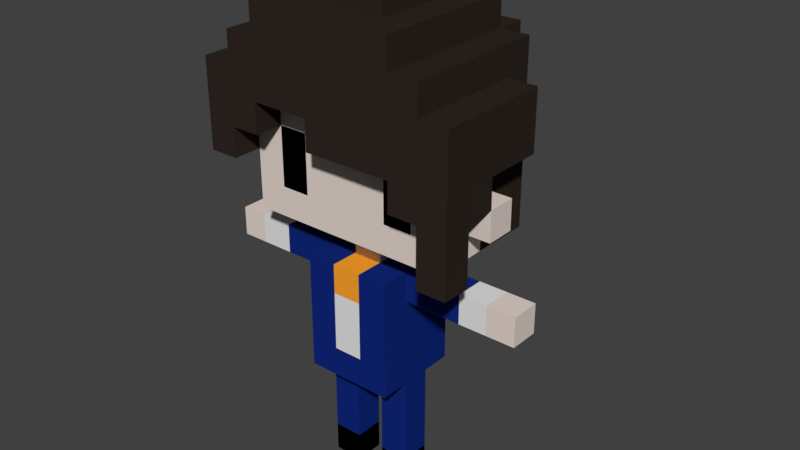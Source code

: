 # Source: MatVoxelIdle.blend  (saved by Blender 2.78.0; exported with 4.5.12 LTS)
import bpy
from mathutils import Matrix  # noqa: F401  (used for matrix-valued properties, if any)

bpy.ops.wm.read_factory_settings(use_empty=True)
scene = bpy.context.scene
scene.name = 'Scene'

# ---- collections
col_collection_1 = bpy.data.collections.new('Collection 1'); scene.collection.children.link(col_collection_1)

# ---- materials (node trees are filled in below, after node groups)
mat_body = bpy.data.materials.new('Body')
mat_body.alpha_threshold = 0.0
mat_body.use_transparent_shadow = False
mat_body.diffuse_color = (0.8, 0.6919, 0.6283, 1.0)
mat_body.roughness = 0.5
mat_top = bpy.data.materials.new('Top')
mat_top.alpha_threshold = 0.0
mat_top.use_transparent_shadow = False
mat_top.diffuse_color = (0.005856, 0.02203, 0.2019, 1.0)
mat_top.roughness = 0.5
mat_shirt = bpy.data.materials.new('Shirt')
mat_shirt.alpha_threshold = 0.0
mat_shirt.use_transparent_shadow = False
mat_shirt.roughness = 0.5
mat_hair = bpy.data.materials.new('Hair')
mat_hair.alpha_threshold = 0.0
mat_hair.use_transparent_shadow = False
mat_hair.diffuse_color = (0.0291, 0.02074, 0.01641, 1.0)
mat_hair.roughness = 0.5
mat_mat = bpy.data.materials.new('Mat')
mat_mat.alpha_threshold = 0.0
mat_mat.use_transparent_shadow = False
mat_mat.diffuse_color = (1.0, 0.3787, 0.02592, 1.0)
mat_mat.roughness = 0.5
mat_shoe = bpy.data.materials.new('Shoe')
mat_shoe.alpha_threshold = 0.0
mat_shoe.use_transparent_shadow = False
mat_shoe.diffuse_color = (0.0, 0.0, 0.0, 1.0)
mat_shoe.roughness = 0.5

# ---- material node trees

# ---- world
world_world = bpy.data.worlds.new('World'); scene.world = world_world
world_world.color = (0.05088, 0.05088, 0.05088)
world_world.use_sun_shadow = False
world_world.sun_shadow_jitter_overblur = 0.0
world_world.cycles.sampling_method = 'MANUAL'

# ---- meshes
me_cube_001 = bpy.data.meshes.new('Cube.001')
me_cube_001.from_pydata([(-3.0, -1.0, 1.192e-07), (-3.0, -1.0, 2.0), (-3.0, 1.0, 1.192e-07), (-3.0, 1.0, 2.0), (-1.0, -1.0, 1.192e-07), (-1.0, -1.0, 2.0), (-1.0, 1.0, 1.192e-07), (-1.0, 1.0, 2.0), (1.0, -1.0, 2.384e-07), (1.0, -1.0, 2.0), (1.0, 1.0, 2.384e-07), (1.0, 1.0, 2.0), (3.0, -1.0, 2.384e-07), (3.0, -1.0, 2.0), (3.0, 1.0, 2.384e-07), (3.0, 1.0, 2.0), (-3.0, -1.0, 4.0), (-3.0, 1.0, 4.0), (-1.0, -1.0, 4.0), (-1.0, 1.0, 4.0), (1.0, -1.0, 4.0), (1.0, 1.0, 4.0), (3.0, -1.0, 4.0), (3.0, 1.0, 4.0), (-3.0, 1.0, 6.0), (-1.0, -1.0, 6.0), (-1.0, 1.0, 6.0), (1.0, -1.0, 6.0), (1.0, 1.0, 6.0), (3.0, -1.0, 6.0), (-3.0, -1.0, 8.0), (-3.0, 1.0, 8.0), (-1.0, -1.0, 8.0), (-1.0, 1.0, 8.0), (1.0, -1.0, 8.0), (1.0, 1.0, 8.0), (3.0, -1.0, 8.0), (3.0, 1.0, 8.0), (-3.0, -3.0, 8.0), (-3.0, 3.0, 8.0), (-1.0, -3.0, 8.0), (-1.0, 3.0, 8.0), (1.0, -3.0, 8.0), (1.0, 3.0, 8.0), (3.0, -3.0, 8.0), (3.0, 3.0, 8.0), (-3.0, -1.0, 10.0), (-3.0, 1.0, 10.0), (3.0, -1.0, 10.0), (3.0, 1.0, 10.0), (-3.0, -3.0, 10.0), (-3.0, 3.0, 10.0), (-1.0, -3.0, 10.0), (-1.0, 3.0, 10.0), (1.0, -3.0, 10.0), (1.0, 3.0, 10.0), (3.0, -3.0, 10.0), (3.0, 3.0, 10.0), (-3.0, -1.0, 12.0), (-3.0, 1.0, 12.0), (3.0, -1.0, 12.0), (3.0, 1.0, 12.0), (-3.0, -3.0, 12.0), (-3.0, 3.0, 12.0), (-1.0, -3.0, 12.0), (-1.0, 3.0, 12.0), (1.0, -3.0, 12.0), (1.0, 3.0, 12.0), (3.0, -3.0, 12.0), (3.0, 3.0, 12.0), (-3.0, -1.0, 14.0), (-3.0, 1.0, 14.0), (3.0, -1.0, 14.0), (3.0, 1.0, 14.0), (-3.0, -3.0, 14.0), (-3.0, 3.0, 14.0), (-1.0, -3.0, 14.0), (-1.0, 3.0, 14.0), (1.0, -3.0, 14.0), (1.0, 3.0, 14.0), (3.0, -3.0, 14.0), (3.0, 3.0, 14.0), (-3.0, 1.0, 16.0), (3.0, 1.0, 16.0), (-3.0, -3.0, 16.0), (-1.0, -3.0, 16.0), (1.0, -3.0, 16.0), (1.0, 3.0, 16.0), (3.0, 3.0, 16.0), (-3.0, -1.0, 16.0), (3.0, -1.0, 16.0), (-3.0, 3.0, 16.0), (-1.0, 3.0, 16.0), (3.0, -3.0, 16.0), (-0.99, -1.0, 16.0), (-0.995, 0.995, 16.0), (0.995, -0.995, 16.0), (0.99, 1.0, 16.0), (-4.98, 1.0, 14.0), (-4.98, -1.0, 14.0), (4.98, -1.0, 14.0), (4.98, 1.0, 14.0), (4.98, 1.0, 16.0), (-4.98, -1.0, 16.0), (-4.98, 1.0, 16.0), (4.98, -1.0, 16.0), (-6.812, 1.0, 14.0), (-6.812, -1.0, 14.0), (6.972, -1.0, 14.0), (6.972, 1.0, 14.0), (-6.812, -1.0, 16.0), (6.972, 1.0, 16.0), (-6.812, 1.0, 16.0), (6.972, -1.0, 16.0), (-9.064, 1.0, 14.0), (-9.064, -1.0, 14.0), (8.903, -1.0, 14.0), (8.903, 1.0, 14.0), (-9.064, -1.0, 16.0), (-9.064, 1.0, 16.0), (8.903, -1.0, 16.0), (8.903, 1.0, 16.0), (-10.88, 1.0, 14.0), (-10.88, -1.0, 14.0), (10.88, -1.0, 14.0), (10.88, 1.0, 14.0), (-10.88, 1.0, 16.0), (10.88, -1.0, 16.0), (-10.88, -1.0, 16.0), (10.88, 1.0, 16.0), (-3.0, -1.0, 6.0), (3.0, 1.0, 6.0), (3.0, 3.0, 4.0), (-0.99, -1.0, 18.01), (-0.995, 0.995, 18.01), (0.995, -0.995, 18.01), (0.99, 1.0, 18.01), (-0.99, -3.0, 18.01), (-0.995, 2.985, 18.01), (0.995, -2.985, 18.01), (0.99, 3.0, 18.01), (-2.97, -1.0, 18.01), (-2.985, 0.995, 18.01), (2.985, -0.995, 18.01), (2.97, 1.0, 18.01), (-2.97, -3.0, 18.01), (-2.985, 2.985, 18.01), (2.985, -2.985, 18.01), (2.97, 3.0, 18.01), (-4.93, -1.0, 18.01), (-4.955, 0.995, 18.01), (4.955, -0.995, 18.01), (4.93, 1.0, 18.01), (-4.93, -3.0, 18.01), (-4.955, 2.985, 18.01), (4.955, -2.985, 18.01), (4.93, 3.0, 18.01), (-0.99, -3.0, 20.0), (-8.905, -4.969, 27.99), (0.995, -2.985, 20.0), (-8.908, -3.0, 27.99), (-2.97, -3.0, 20.0), (-8.908, -3.0, 26.03), (2.985, -2.985, 20.0), (-4.955, 0.995, 20.0), (-4.93, -3.0, 20.0), (4.955, -2.985, 20.0), (-0.99, -3.0, 22.02), (0.995, -2.985, 22.02), (-4.958, 4.985, 27.99), (-2.97, -3.0, 22.02), (2.985, -2.985, 22.02), (4.927, 5.0, 27.99), (-4.955, 0.995, 22.02), (-4.93, -3.0, 22.02), (4.955, -2.985, 22.02), (-0.99, -3.0, 24.0), (0.995, -2.985, 24.0), (-2.97, -3.0, 24.0), (2.985, -2.985, 24.0), (-4.93, -3.0, 24.0), (4.955, -2.985, 24.0), (-0.99, -3.0, 26.03), (-8.908, -3.0, 24.0), (-2.97, -3.0, 26.03), (-4.93, -3.0, 26.03), (-6.955, 0.97, 20.0), (-6.955, 0.97, 22.02), (0.987, 5.0, 18.01), (-0.998, 4.985, 18.01), (2.967, 5.0, 18.01), (-2.988, 4.985, 18.01), (-4.958, 4.985, 18.01), (4.927, 5.0, 18.01), (0.987, 5.0, 20.0), (-0.998, 4.985, 20.0), (2.967, 5.0, 20.0), (-2.988, 4.985, 20.0), (-4.958, 4.985, 20.0), (4.927, 5.0, 20.0), (-4.958, 4.985, 22.02), (4.927, 5.0, 22.02), (-4.958, 4.985, 24.0), (4.927, 5.0, 24.0), (-4.958, 4.985, 26.03), (4.927, 5.0, 26.03), (-8.905, -4.969, 24.0), (8.945, -2.985, 27.99), (8.948, -4.954, 27.99), (-6.901, -1.0, 18.01), (-6.936, 0.995, 18.01), (6.903, 1.0, 18.01), (6.938, -0.995, 18.01), (-6.901, -3.0, 18.01), (6.938, -2.985, 18.01), (6.903, 3.0, 18.01), (-6.936, 2.985, 18.01), (-6.901, -3.0, 27.99), (-6.901, -1.0, 27.99), (-6.936, 0.995, 27.99), (-6.901, -1.0, 20.0), (-6.936, 0.995, 20.0), (6.903, 1.0, 20.0), (6.938, -0.995, 20.0), (-6.901, -3.0, 20.0), (6.938, -2.985, 20.0), (6.903, 3.0, 20.0), (-6.936, 2.985, 20.0), (-6.94, 4.985, 27.99), (-6.936, 2.985, 27.99), (6.899, 5.0, 27.99), (6.903, 3.0, 27.99), (-6.901, -1.0, 22.02), (-6.936, 0.995, 22.02), (6.903, 1.0, 22.02), (6.938, -0.995, 22.02), (-6.901, -3.0, 22.02), (6.938, -2.985, 22.02), (6.903, 3.0, 22.02), (-6.936, 2.985, 22.02), (-6.94, 4.985, 24.0), (-6.936, 2.985, 24.0), (6.899, 5.0, 22.02), (6.899, 5.0, 20.0), (-6.94, 4.985, 22.02), (6.899, 5.0, 26.03), (-6.901, -1.0, 24.0), (-6.936, 0.995, 24.0), (6.938, -0.995, 24.0), (-6.901, -3.0, 24.0), (4.955, -4.96, 22.02), (6.903, 3.0, 24.0), (6.899, 5.0, 24.0), (-6.94, 4.985, 18.01), (-6.94, 4.985, 20.0), (6.899, 5.0, 18.01), (-6.94, 4.985, 26.03), (-6.936, 2.985, 26.03), (-8.936, 2.985, 27.99), (-8.936, 0.995, 27.99), (-8.901, -1.0, 26.0), (-8.901, -1.0, 27.99), (8.903, 1.0, 27.99), (6.938, -2.985, 27.99), (-8.925, -1.025, 20.0), (-8.957, 0.97, 20.0), (-8.925, -1.025, 22.02), (-8.957, 0.97, 22.02), (8.927, 1.0, 20.0), (8.959, -0.995, 20.0), (8.927, 1.0, 22.02), (8.959, -0.995, 22.02), (-4.93, -3.0, 29.97), (-4.93, -1.0, 29.97), (4.93, 1.0, 29.97), (4.955, -0.995, 29.97), (-4.955, 0.995, 29.97), (8.945, -2.985, 26.03), (8.948, -4.954, 26.03), (-0.99, -0.99, 34.03), (0.995, -0.9851, 34.03), (8.948, -4.954, 24.0), (8.945, -2.985, 24.0), (-0.995, 0.9851, 34.03), (0.99, 0.99, 34.03), (-4.958, 4.985, 29.97), (-4.955, 2.985, 29.97), (4.927, 5.0, 29.97), (4.93, 3.0, 29.97), (2.967, 5.0, 29.97), (0.987, 5.0, 29.97), (4.955, -2.985, 29.97), (-2.988, 4.985, 29.97), (-0.998, 4.985, 29.97), (2.97, 3.0, 34.03), (0.99, 3.0, 34.03), (-2.97, -3.0, 34.03), (-0.99, -3.0, 34.03), (-0.995, 2.985, 34.03), (-2.985, 2.985, 34.03), (0.995, -2.985, 34.03), (2.985, -2.985, 34.03), (4.924, 7.035, 27.99), (4.924, 7.035, 26.03), (-2.991, 7.02, 26.03), (-2.991, 7.02, 27.99), (-4.961, 7.02, 27.99), (-4.961, 7.02, 26.03), (2.964, 7.035, 27.99), (2.964, 7.035, 26.03), (0.9839, 7.035, 27.99), (-1.001, 7.02, 27.99), (0.9839, 7.035, 20.0), (-1.001, 7.02, 20.0), (2.964, 7.035, 20.0), (-2.991, 7.02, 20.0), (-4.961, 7.02, 20.0), (4.924, 7.035, 20.0), (0.9839, 7.035, 22.02), (-1.001, 7.02, 22.02), (2.964, 7.035, 22.02), (-2.991, 7.02, 22.02), (-4.961, 7.02, 22.02), (4.924, 7.035, 22.02), (2.964, 7.035, 24.0), (-2.991, 7.02, 24.0), (-4.961, 7.02, 24.0), (4.924, 7.035, 24.0), (-2.991, 7.02, 29.97), (2.964, 7.035, 29.97), (4.924, 7.035, 29.97), (0.9839, 7.035, 29.97), (-1.001, 7.02, 29.97), (-4.961, 7.02, 29.97), (-6.901, -3.0, 29.97), (-6.901, -1.0, 29.97), (6.904, 1.0, 29.97), (6.938, -0.995, 29.97), (-6.936, 0.995, 29.97), (-6.94, 4.985, 29.97), (-6.936, 2.985, 29.97), (6.899, 5.0, 29.97), (6.904, 3.0, 29.97), (6.938, -2.985, 29.97), (-4.93, -3.0, 31.99), (-4.93, -1.0, 31.99), (4.93, 1.0, 31.99), (4.955, -0.995, 31.99), (-4.955, 0.995, 31.99), (2.985, -2.985, 31.99), (0.995, -2.985, 31.99), (-2.985, 2.985, 31.99), (-0.995, 2.985, 31.99), (-0.99, -3.0, 31.99), (-2.97, -3.0, 31.99), (0.99, 3.0, 31.99), (2.97, 3.0, 31.99), (-4.958, 4.985, 31.99), (-4.955, 2.985, 31.99), (4.927, 5.0, 31.99), (4.93, 3.0, 31.99), (2.967, 5.0, 31.99), (0.987, 5.0, 31.99), (4.955, -2.985, 31.99), (-2.988, 4.985, 31.99), (-0.998, 4.985, 31.99), (2.97, 0.99, 31.99), (-2.97, -0.99, 31.99), (-2.985, 0.9851, 31.99), (2.985, -0.9851, 31.99), (2.97, 0.99, 34.03), (-2.97, -0.99, 34.03), (-2.985, 0.9851, 34.03), (2.985, -0.9851, 34.03), (2.988, -4.954, 27.99), (0.9976, -4.954, 27.99), (-0.9874, -4.969, 27.99), (-2.967, -4.969, 27.99), (0.9976, -4.954, 24.0), (-0.9874, -4.969, 24.0), (2.988, -4.954, 24.0), (4.958, -4.954, 26.03), (6.941, -4.954, 26.03), (-6.899, -4.969, 24.0), (-4.928, -4.969, 24.0), (0.9976, -4.954, 26.03), (-0.9874, -4.969, 26.03), (-2.967, -4.969, 26.03), (2.988, -4.954, 26.03), (-4.928, -4.969, 26.03), (4.958, -4.954, 24.0), (6.941, -4.954, 24.0), (-6.899, -4.969, 26.03), (-4.928, -4.969, 27.99), (4.958, -4.954, 27.99), (6.941, -4.954, 27.99), (-6.899, -4.969, 27.99), (-0.9874, -4.969, 29.97), (0.9976, -4.954, 29.97), (2.988, -4.954, 29.97), (4.958, -4.954, 29.97), (-4.928, -4.969, 29.97), (-2.967, -4.969, 29.97), (-0.9874, -4.969, 31.99), (-2.967, -4.969, 31.99), (0.9976, -4.954, 31.99), (2.988, -4.954, 31.99), (4.958, -4.954, 31.99), (-4.928, -4.969, 31.99), (6.941, -4.954, 29.97), (-6.898, -4.969, 29.97), (-8.905, -4.969, 26.03), (-8.905, -4.969, 22.0), (-8.908, -3.0, 22.0), (8.945, -2.985, 22.0), (8.948, -4.954, 22.0), (6.938, -2.985, 22.0), (6.941, -4.954, 22.0), (-6.899, -4.969, 22.0), (-6.901, -3.0, 22.0), (8.945, -2.985, 20.0), (8.948, -4.954, 20.0), (6.938, -2.985, 20.0), (6.941, -4.954, 20.0), (-8.936, 0.995, 26.0), (-8.936, 2.985, 26.03), (-8.936, 0.995, 24.0), (-8.901, -1.0, 24.0), (6.903, 1.0, 27.99), (6.938, -0.995, 27.99), (6.903, 1.0, 24.0), (-8.936, 2.985, 24.0), (8.903, 1.0, 26.0), (6.938, -0.995, 26.03), (6.903, 3.0, 26.03), (8.938, -0.995, 26.0), (8.903, 3.0, 27.99), (8.903, 3.0, 26.03), (8.903, 3.0, 24.0), (8.938, -0.995, 24.0), (8.903, 1.0, 24.0), (8.938, -0.995, 27.99), (8.948, -4.954, 18.03), (6.941, -4.954, 18.03), (8.945, -2.985, 20.0), (8.945, -2.985, 18.02), (-2.996, 9.046, 26.03), (-2.996, 9.046, 27.99), (2.959, 9.061, 27.99), (2.959, 9.061, 26.03), (0.9788, 9.061, 22.02), (-1.006, 9.046, 22.02), (2.959, 9.061, 22.02), (-2.996, 9.046, 22.02), (2.959, 9.061, 24.0), (-2.996, 9.046, 24.0), (0.9788, 9.061, 27.99), (-1.006, 9.046, 27.99), (-1.006, 9.046, 26.01), (-1.006, 9.046, 24.01), (0.9788, 9.061, 26.01), (0.9788, 9.061, 24.01)], [(420, 444)], [(0, 1, 3, 2), (2, 3, 7, 6), (6, 7, 5, 4), (4, 5, 1, 0), (2, 6, 4, 0), (8, 9, 11, 10), (10, 11, 15, 14), (14, 15, 13, 12), (12, 13, 9, 8), (10, 14, 12, 8), (7, 3, 17, 19), (11, 9, 20, 21), (9, 13, 22, 20), (5, 7, 19, 18), (15, 11, 21, 23), (3, 1, 16, 17), (1, 5, 18, 16), (13, 15, 23, 22), (23, 21, 28, 131), (16, 18, 25, 130), (19, 17, 24, 26), (22, 23, 131, 29), (21, 20, 27, 28), (18, 19, 26, 25), (20, 22, 29, 27), (27, 29, 36, 34), (131, 28, 35, 37), (26, 24, 31, 33), (29, 131, 37, 36), (28, 27, 34, 35), (25, 26, 33, 32), (33, 35, 34, 32), (32, 34, 42, 40), (34, 36, 44, 42), (35, 33, 41, 43), (37, 35, 43, 45), (30, 32, 40, 38), (33, 31, 39, 41), (43, 41, 53, 55), (37, 45, 57, 49), (38, 40, 52, 50), (44, 36, 48, 56), (40, 42, 54, 52), (36, 37, 49, 48), (30, 38, 50, 46), (45, 43, 55, 57), (31, 30, 46, 47), (39, 31, 47, 51), (42, 44, 56, 54), (41, 39, 51, 53), (52, 54, 66, 64), (57, 55, 67, 69), (51, 47, 59, 63), (48, 49, 61, 60), (56, 48, 60, 68), (54, 56, 68, 66), (53, 51, 63, 65), (49, 57, 69, 61), (55, 53, 65, 67), (50, 52, 64, 62), (46, 50, 62, 58), (47, 46, 58, 59), (59, 58, 70, 71), (64, 66, 78, 76), (69, 67, 79, 81), (63, 59, 71, 75), (60, 61, 73, 72), (68, 60, 72, 80), (66, 68, 80, 78), (65, 63, 75, 77), (61, 69, 81, 73), (67, 65, 77, 79), (62, 64, 76, 74), (58, 62, 74, 70), (70, 74, 84, 89), (71, 70, 99, 98), (76, 78, 86, 85), (81, 79, 87, 88), (75, 71, 82, 91), (90, 72, 100, 105), (80, 72, 90, 93), (78, 80, 93, 86), (77, 75, 91, 92), (73, 81, 88, 83), (79, 77, 92, 87), (74, 76, 85, 84), (90, 83, 97, 96), (82, 89, 94, 95), (91, 82, 95, 92), (85, 94, 89, 84), (87, 97, 83, 88), (93, 90, 96, 86), (85, 86, 96, 94), (92, 95, 97, 87), (89, 82, 104, 103), (82, 71, 98, 104), (73, 83, 102, 101), (72, 73, 101, 100), (83, 90, 105, 102), (70, 89, 103, 99), (100, 101, 109, 108), (103, 104, 112, 110), (104, 98, 106, 112), (162, 160, 261, 260), (102, 105, 113, 111), (105, 100, 108, 113), (162, 260, 427, 183), (98, 99, 107, 106), (101, 102, 111, 109), (99, 103, 110, 107), (113, 108, 116, 120), (111, 113, 120, 121), (106, 107, 115, 114), (109, 111, 121, 117), (107, 110, 118, 115), (108, 109, 117, 116), (110, 112, 119, 118), (112, 106, 114, 119), (259, 424, 260, 261), (258, 425, 424, 259), (121, 120, 127, 129), (114, 115, 123, 122), (117, 121, 129, 125), (115, 118, 128, 123), (116, 117, 125, 124), (118, 119, 126, 128), (119, 114, 122, 126), (431, 426, 424, 425), (426, 427, 260, 424), (120, 116, 124, 127), (124, 125, 129, 127), (122, 123, 128, 126), (130, 30, 31, 24), (95, 94, 133, 134), (94, 96, 135, 133), (96, 97, 136, 135), (97, 95, 134, 136), (133, 135, 139, 137), (136, 134, 138, 140), (136, 140, 148, 144), (135, 136, 144, 143), (133, 137, 145, 141), (138, 134, 142, 146), (134, 133, 141, 142), (139, 135, 143, 147), (146, 142, 150, 154), (147, 143, 151, 155), (143, 144, 152, 151), (144, 148, 156, 152), (141, 145, 153, 149), (142, 141, 149, 150), (137, 139, 159, 157), (145, 137, 157, 161), (153, 145, 161, 165), (139, 147, 163, 159), (148, 140, 188, 190), (147, 155, 166, 163), (161, 157, 167, 170), (204, 202, 240, 256), (174, 180, 249, 236), (159, 163, 171, 168), (163, 166, 175, 171), (164, 173, 233, 221), (173, 187, 267, 233), (192, 154, 216, 253), (165, 161, 170, 174), (169, 204, 256, 228), (157, 159, 168, 167), (203, 205, 245, 252), (146, 154, 192, 191), (186, 164, 221, 265), (165, 174, 236, 224), (167, 168, 177, 176), (395, 382, 278, 208), (344, 272, 401, 408), (170, 167, 176, 178), (198, 192, 253, 254), (263, 395, 208, 207), (168, 171, 179, 177), (171, 175, 181, 179), (187, 186, 265, 267), (138, 146, 191, 189), (166, 155, 214, 225), (156, 193, 255, 215), (174, 170, 178, 180), (154, 150, 210, 216), (193, 199, 243, 255), (156, 148, 190, 193), (180, 178, 184, 185), (152, 156, 215, 211), (353, 354, 404, 403), (199, 201, 242, 243), (155, 151, 212, 214), (178, 176, 182, 184), (153, 165, 224, 213), (140, 138, 189, 188), (263, 343, 409, 395), (354, 344, 408, 404), (250, 417, 391, 390), (249, 180, 384, 383), (149, 153, 213, 209), (272, 334, 410, 401), (182, 176, 379, 386), (151, 152, 211, 212), (175, 166, 225, 237), (205, 172, 230, 245), (173, 164, 186, 187), (202, 200, 244, 240), (200, 198, 254, 244), (150, 149, 209, 210), (201, 203, 252, 242), (188, 189, 195, 194), (193, 190, 196, 199), (189, 191, 197, 195), (191, 192, 198, 197), (190, 188, 194, 196), (195, 197, 315, 313), (198, 200, 322, 316), (205, 203, 327, 303), (196, 194, 312, 314), (204, 169, 306, 307), (200, 202, 326, 322), (287, 172, 302, 330), (194, 195, 313, 312), (172, 205, 303, 302), (169, 285, 333, 306), (203, 201, 323, 327), (202, 204, 307, 326), (289, 287, 330, 329), (181, 390, 380, 179), (201, 199, 317, 323), (349, 350, 405, 406), (177, 179, 380, 378), (199, 196, 314, 317), (285, 292, 328, 333), (197, 198, 316, 315), (184, 182, 386, 387), (334, 217, 396, 410), (214, 212, 223, 225), (211, 215, 226, 222), (239, 241, 240, 244), (216, 210, 221, 227), (210, 209, 220, 221), (212, 211, 222, 223), (209, 213, 224, 220), (227, 221, 233, 239), (226, 215, 255, 243), (251, 238, 242, 252), (221, 220, 264, 265), (241, 257, 256, 240), (234, 235, 271, 270), (220, 224, 236, 232), (225, 223, 235, 237), (222, 226, 238, 234), (232, 236, 249, 246), (271, 235, 248, 439), (234, 238, 251, 430), (239, 233, 247, 241), (238, 226, 243, 242), (227, 239, 244, 254), (233, 232, 246, 247), (235, 234, 430, 248), (434, 251, 252, 245), (246, 249, 183, 427), (216, 227, 254, 253), (277, 435, 441, 207), (217, 218, 261, 160), (282, 439, 435, 277), (437, 432, 440, 438), (258, 259, 219, 229), (434, 245, 230, 231), (257, 241, 431, 425), (247, 246, 427, 426), (256, 257, 229, 228), (229, 257, 425, 258), (265, 264, 266, 267), (220, 232, 266, 264), (232, 233, 267, 266), (269, 268, 270, 271), (222, 234, 270, 268), (223, 222, 268, 269), (235, 223, 269, 271), (294, 295, 284, 370), (298, 299, 372, 283), (363, 349, 406, 407), (274, 288, 360, 346), (291, 275, 347, 363), (185, 184, 387, 389), (291, 363, 407, 400), (287, 289, 361, 359), (343, 291, 400, 409), (288, 287, 359, 360), (292, 285, 357, 364), (180, 185, 389, 384), (276, 273, 345, 348), (285, 286, 358, 357), (293, 292, 364, 365), (275, 274, 346, 347), (289, 290, 362, 361), (286, 276, 348, 358), (273, 272, 344, 345), (303, 309, 308, 302), (304, 307, 306, 305), (313, 315, 321, 319), (315, 316, 322, 321), (317, 314, 320, 323), (312, 313, 319, 318), (314, 312, 318, 320), (321, 322, 326, 325), (323, 320, 324, 327), (327, 324, 309, 303), (325, 326, 307, 304), (302, 308, 329, 330), (305, 306, 333, 328), (311, 305, 328, 332), (308, 310, 331, 329), (286, 285, 339, 340), (288, 274, 336, 342), (274, 275, 337, 336), (287, 288, 342, 341), (276, 286, 340, 338), (275, 291, 343, 337), (273, 276, 338, 335), (272, 273, 335, 334), (206, 183, 413, 412), (263, 429, 337, 343), (172, 287, 341, 230), (231, 230, 341, 342), (428, 231, 342, 336), (429, 428, 336, 337), (380, 390, 381, 388), (218, 217, 334, 335), (228, 339, 285, 169), (229, 340, 339, 228), (229, 219, 338, 340), (219, 218, 335, 338), (352, 355, 362, 365), (355, 356, 361, 362), (356, 360, 359, 361), (358, 351, 364, 357), (351, 352, 365, 364), (369, 366, 370, 373), (367, 354, 296, 371), (350, 349, 301, 300), (366, 356, 294, 370), (356, 355, 295, 294), (349, 369, 373, 301), (348, 368, 351, 358), (344, 354, 367, 345), (345, 367, 368, 348), (351, 368, 372, 299), (354, 353, 297, 296), (355, 352, 298, 295), (360, 356, 366, 346), (347, 369, 349, 363), (347, 346, 366, 369), (295, 298, 283, 284), (300, 301, 373, 280), (296, 297, 279, 371), (297, 300, 280, 279), (279, 283, 372, 371), (283, 279, 280, 284), (284, 280, 373, 370), (353, 350, 300, 297), (368, 367, 371, 372), (352, 351, 299, 298), (381, 390, 391, 382), (394, 381, 382, 395), (387, 386, 376, 377), (384, 389, 392, 383), (379, 378, 385, 386), (378, 380, 388, 385), (386, 385, 375, 376), (389, 387, 377, 393), (389, 393, 396, 392), (388, 381, 394, 374), (385, 388, 374, 375), (377, 376, 397, 402), (374, 394, 400, 399), (376, 375, 398, 397), (375, 374, 399, 398), (393, 377, 402, 401), (397, 398, 405, 403), (402, 397, 403, 404), (401, 402, 404, 408), (398, 399, 406, 405), (399, 400, 407, 406), (395, 409, 400, 394), (393, 401, 410, 396), (392, 396, 158, 411), (350, 353, 403, 405), (176, 177, 378, 379), (277, 207, 208, 278), (162, 183, 206, 411), (160, 162, 411, 158), (282, 277, 278, 281), (382, 391, 281, 278), (218, 219, 259, 261), (383, 206, 412, 418), (396, 217, 160, 158), (383, 392, 411, 206), (241, 247, 426, 431), (248, 430, 440, 439), (251, 434, 437, 438), (416, 414, 420, 422), (305, 311, 457, 447), (183, 249, 419, 413), (175, 250, 390, 181), (281, 391, 417, 415), (249, 383, 418, 419), (271, 439, 282, 414), (282, 281, 415, 414), (321, 325, 455, 453), (417, 416, 422, 423), (304, 305, 447, 446), (319, 321, 453, 451), (415, 417, 423, 421), (413, 419, 418, 412), (414, 415, 421, 420), (432, 437, 436, 262), (441, 435, 432, 262), (439, 440, 432, 435), (437, 434, 231, 436), (235, 271, 414, 416, 237), (231, 428, 262, 436), (428, 429, 441, 262), (251, 438, 440, 430), (429, 263, 207, 441), (30, 130, 25, 32), (16, 130, 24, 17), (421, 423, 443, 442), (445, 444, 421, 442), (225, 444, 445, 214), (442, 443, 214, 445), (422, 214, 443, 423), (331, 310, 311, 332), (329, 331, 290, 289), (328, 292, 293, 332), (332, 293, 290, 331), (365, 362, 290, 293), (310, 308, 448, 456), (325, 304, 446, 455), (320, 318, 450, 452), (308, 309, 449, 448), (311, 310, 456, 457), (450, 451, 459, 461), (447, 457, 458, 446), (457, 456, 460, 458), (461, 459, 458, 460), (446, 458, 459, 455), (451, 453, 455, 459), (450, 461, 454, 452), (454, 461, 460, 449), (448, 449, 460, 456), (324, 320, 452, 454), (309, 324, 454, 449), (318, 319, 451, 450), (417, 250, 175, 237, 416)])
me_cube_001.polygons.foreach_set('material_index', [5, 5, 5, 5, 5, 5, 5, 5, 5, 5, 1, 1, 1, 1, 1, 1, 1, 1, 1, 1, 1, 1, 1, 1, 1, 1, 1, 1, 1, 1, 1, 1, 1, 1, 1, 1, 1, 1, 1, 1, 1, 1, 1, 1, 1, 1, 1, 1, 1, 1, 2, 1, 1, 1, 1, 1, 1, 1, 1, 1, 1, 1, 1, 2, 1, 1, 1, 1, 1, 1, 1, 1, 1, 1, 1, 1, 4, 1, 1, 1, 1, 1, 1, 1, 1, 1, 1, 1, 1, 1, 1, 1, 4, 0, 1, 1, 1, 1, 1, 1, 1, 1, 1, 3, 1, 1, 3, 1, 1, 1, 2, 2, 2, 2, 2, 2, 2, 2, 3, 3, 0, 0, 0, 0, 0, 0, 0, 3, 3, 0, 0, 0, 1, 0, 0, 0, 0, 0, 0, 0, 0, 0, 0, 0, 0, 3, 0, 0, 3, 0, 0, 0, 0, 0, 0, 3, 0, 0, 3, 0, 0, 5, 0, 0, 3, 5, 3, 0, 3, 3, 0, 0, 0, 3, 3, 0, 3, 3, 0, 5, 0, 3, 0, 3, 5, 3, 3, 3, 0, 3, 3, 3, 0, 0, 0, 3, 3, 3, 3, 3, 0, 3, 3, 0, 0, 3, 0, 3, 3, 0, 3, 3, 3, 3, 3, 3, 3, 3, 3, 3, 3, 3, 3, 3, 3, 3, 3, 3, 3, 3, 3, 3, 3, 3, 3, 3, 3, 3, 0, 3, 3, 3, 0, 0, 0, 3, 3, 3, 0, 3, 0, 3, 3, 3, 3, 3, 3, 3, 3, 3, 3, 3, 3, 3, 3, 3, 3, 3, 3, 3, 3, 3, 3, 3, 3, 0, 0, 0, 0, 0, 0, 0, 3, 3, 3, 3, 3, 3, 3, 3, 3, 3, 3, 3, 3, 3, 3, 3, 3, 3, 3, 3, 3, 3, 3, 3, 3, 3, 3, 3, 3, 3, 3, 3, 3, 3, 3, 3, 3, 3, 3, 3, 3, 3, 3, 3, 3, 3, 3, 3, 3, 3, 3, 3, 3, 3, 3, 3, 3, 3, 3, 3, 3, 3, 3, 3, 3, 3, 3, 3, 3, 3, 3, 3, 3, 3, 3, 3, 3, 3, 3, 3, 3, 3, 3, 3, 3, 3, 3, 3, 3, 3, 3, 3, 3, 3, 3, 3, 3, 3, 3, 3, 3, 3, 3, 3, 3, 3, 3, 3, 3, 3, 3, 3, 3, 3, 3, 3, 3, 3, 3, 3, 3, 3, 3, 3, 3, 3, 3, 3, 3, 3, 3, 3, 3, 3, 3, 3, 3, 3, 3, 3, 3, 3, 3, 3, 3, 3, 1, 1, 3, 3, 3, 3, 3, 3, 3, 3, 3, 3, 3, 3, 3, 3, 3, 3, 3, 3, 3, 3, 3, 3, 3, 3, 3, 3, 3, 3])
_uv = me_cube_001.uv_layers.new(name='UVMap')
_uv.uv.foreach_set('vector', [0.3356, 5.792e-05, 0.2912, 0.1322, 0.2843, 0.1529, 0.3058, 0.08879, 0.3058, 0.08879, 0.2843, 0.1529, 0.2811, 0.1626, 0.2976, 0.1134, 0.2976, 0.1134, 0.2811, 0.1626, 0.2843, 0.1529, 0.3058, 0.08879, 0.3058, 0.08879, 0.2843, 0.1529, 0.2912, 0.1322, 0.3356, 5.792e-05, 0.3058, 0.08879, 0.2976, 0.1134, 0.3058, 0.08879, 0.3356, 5.792e-05, 0.1908, 0.4316, 0.1908, 0.4315, 0.1908, 0.4315, 0.1908, 0.4316, 0.1908, 0.4316, 0.1908, 0.4315, 0.1907, 0.4318, 0.1907, 0.4317, 0.1907, 0.4317, 0.1907, 0.4318, 0.1907, 0.4318, 0.1907, 0.4317, 0.1907, 0.4317, 0.1907, 0.4318, 0.1908, 0.4315, 0.1908, 0.4316, 0.1908, 0.4316, 0.1907, 0.4317, 0.1907, 0.4317, 0.1908, 0.4316, 0.2811, 0.1626, 0.2843, 0.1529, 0.2591, 0.2281, 0.258, 0.2312, 0.1908, 0.4315, 0.1908, 0.4315, 0.191, 0.431, 0.191, 0.431, 0.1908, 0.4315, 0.1907, 0.4318, 0.1905, 0.4323, 0.191, 0.431, 0.2843, 0.1529, 0.2811, 0.1626, 0.258, 0.2312, 0.2591, 0.228, 0.1907, 0.4318, 0.1908, 0.4315, 0.191, 0.431, 0.1905, 0.4323, 0.2843, 0.1529, 0.2912, 0.1322, 0.2608, 0.223, 0.2591, 0.2281, 0.2912, 0.1322, 0.2843, 0.1529, 0.2591, 0.228, 0.2608, 0.223, 0.1907, 0.4318, 0.1907, 0.4318, 0.1905, 0.4323, 0.1905, 0.4323, 0.1905, 0.4323, 0.191, 0.431, 0.1916, 0.4291, 0.1899, 0.4342, 0.2608, 0.223, 0.2591, 0.228, 0.2333, 0.305, 0.2337, 0.3038, 0.258, 0.2312, 0.2591, 0.2281, 0.2332, 0.3051, 0.2329, 0.306, 0.1905, 0.4323, 0.1905, 0.4323, 0.1899, 0.4342, 0.1899, 0.4342, 0.191, 0.431, 0.191, 0.431, 0.1916, 0.4291, 0.1916, 0.4291, 0.2591, 0.228, 0.258, 0.2312, 0.2329, 0.306, 0.2333, 0.305, 0.191, 0.431, 0.1905, 0.4323, 0.1899, 0.4342, 0.1916, 0.4291, 0.1916, 0.4291, 0.1899, 0.4342, 0.1876, 0.4411, 0.194, 0.4221, 0.1899, 0.4342, 0.1916, 0.4291, 0.1939, 0.4222, 0.1876, 0.4411, 0.2329, 0.306, 0.2332, 0.3051, 0.2073, 0.3825, 0.2072, 0.3826, 0.1899, 0.4342, 0.1899, 0.4342, 0.1876, 0.4411, 0.1876, 0.4411, 0.1916, 0.4291, 0.1916, 0.4291, 0.194, 0.4221, 0.1939, 0.4222, 0.2333, 0.305, 0.2329, 0.306, 0.2072, 0.3826, 0.2073, 0.3823, 0.2072, 0.3826, 0.1939, 0.4222, 0.194, 0.4221, 0.2073, 0.3823, 0.2073, 0.3823, 0.194, 0.4221, 0.1894, 0.4359, 0.1948, 0.4197, 0.194, 0.4221, 0.1876, 0.4411, 0.1859, 0.4461, 0.1894, 0.4359, 0.1939, 0.4222, 0.2072, 0.3826, 0.1947, 0.4198, 0.1893, 0.4359, 0.1876, 0.4411, 0.1939, 0.4222, 0.1893, 0.4359, 0.1859, 0.4461, 0.2074, 0.3822, 0.2073, 0.3823, 0.1948, 0.4197, 0.1968, 0.4137, 0.2072, 0.3826, 0.2073, 0.3825, 0.1967, 0.4139, 0.1947, 0.4198, 0.1893, 0.4359, 0.1947, 0.4198, 0.1856, 0.447, 0.1827, 0.4556, 0.1876, 0.4411, 0.1859, 0.4461, 0.1808, 0.4614, 0.1805, 0.4621, 0.1968, 0.4137, 0.1948, 0.4197, 0.1857, 0.4469, 0.1882, 0.4393, 0.1859, 0.4461, 0.1876, 0.4411, 0.1805, 0.4621, 0.1808, 0.4613, 0.1948, 0.4197, 0.1894, 0.4359, 0.1828, 0.4555, 0.1857, 0.4469, 0.1876, 0.4411, 0.1876, 0.4411, 0.1805, 0.4621, 0.1805, 0.4621, 0.2074, 0.3822, 0.1968, 0.4137, 0.1882, 0.4393, 0.1918, 0.4287, 0.1859, 0.4461, 0.1893, 0.4359, 0.1827, 0.4556, 0.1808, 0.4614, 0.2073, 0.3825, 0.2074, 0.3822, 0.1918, 0.4287, 0.1917, 0.4287, 0.1967, 0.4139, 0.2073, 0.3825, 0.1917, 0.4287, 0.1882, 0.4394, 0.1894, 0.4359, 0.1859, 0.4461, 0.1808, 0.4613, 0.1828, 0.4555, 0.1947, 0.4198, 0.1967, 0.4139, 0.1882, 0.4394, 0.1856, 0.447, 0.1857, 0.4469, 0.1828, 0.4555, 0.1752, 0.4781, 0.1769, 0.473, 0.1808, 0.4614, 0.1827, 0.4556, 0.1752, 0.4781, 0.174, 0.4816, 0.1882, 0.4394, 0.1917, 0.4287, 0.1798, 0.4644, 0.1786, 0.4678, 0.1805, 0.4621, 0.1805, 0.4621, 0.1733, 0.4838, 0.1733, 0.4838, 0.1808, 0.4613, 0.1805, 0.4621, 0.1733, 0.4838, 0.174, 0.4815, 0.1828, 0.4555, 0.1808, 0.4613, 0.174, 0.4815, 0.1752, 0.4781, 0.1856, 0.447, 0.1882, 0.4394, 0.1786, 0.4678, 0.1769, 0.473, 0.1805, 0.4621, 0.1808, 0.4614, 0.174, 0.4816, 0.1733, 0.4838, 0.1827, 0.4556, 0.1856, 0.447, 0.1769, 0.473, 0.1752, 0.4781, 0.1882, 0.4393, 0.1857, 0.4469, 0.1769, 0.473, 0.1786, 0.4678, 0.1918, 0.4287, 0.1882, 0.4393, 0.1786, 0.4678, 0.1798, 0.4644, 0.1917, 0.4287, 0.1918, 0.4287, 0.1798, 0.4644, 0.1798, 0.4644, 0.1798, 0.4644, 0.1798, 0.4644, 0.1689, 0.4968, 0.1689, 0.4968, 0.1769, 0.473, 0.1752, 0.4781, 0.1671, 0.5023, 0.1681, 0.4991, 0.174, 0.4816, 0.1752, 0.4781, 0.167, 0.5023, 0.1668, 0.503, 0.1786, 0.4678, 0.1798, 0.4644, 0.1689, 0.4968, 0.1697, 0.4946, 0.1733, 0.4838, 0.1733, 0.4838, 0.1652, 0.5078, 0.1652, 0.5078, 0.174, 0.4815, 0.1733, 0.4838, 0.1652, 0.5078, 0.1668, 0.503, 0.1752, 0.4781, 0.174, 0.4815, 0.1668, 0.503, 0.1671, 0.5023, 0.1769, 0.473, 0.1786, 0.4678, 0.1697, 0.4946, 0.1681, 0.4992, 0.1733, 0.4838, 0.174, 0.4816, 0.1668, 0.503, 0.1652, 0.5078, 0.1752, 0.4781, 0.1769, 0.473, 0.1681, 0.4992, 0.167, 0.5023, 0.1786, 0.4678, 0.1769, 0.473, 0.1681, 0.4991, 0.1697, 0.4945, 0.1798, 0.4644, 0.1786, 0.4678, 0.1697, 0.4945, 0.1689, 0.4968, 0.1689, 0.4968, 0.1697, 0.4945, 0.163, 0.5145, 0.1604, 0.5221, 0.1689, 0.4968, 0.1689, 0.4968, 0.1658, 0.506, 0.1658, 0.506, 0.1681, 0.4991, 0.1671, 0.5023, 0.1581, 0.5289, 0.1589, 0.5268, 0.1668, 0.503, 0.167, 0.5023, 0.1581, 0.529, 0.161, 0.5203, 0.1697, 0.4946, 0.1689, 0.4968, 0.1604, 0.5222, 0.163, 0.5145, 0.1581, 0.5289, 0.1652, 0.5078, 0.1626, 0.5155, 0.1607, 0.5212, 0.1668, 0.503, 0.1652, 0.5078, 0.1581, 0.5289, 0.161, 0.5203, 0.1671, 0.5023, 0.1668, 0.503, 0.161, 0.5203, 0.1581, 0.5289, 0.1681, 0.4992, 0.1697, 0.4946, 0.163, 0.5145, 0.1588, 0.5267, 0.1652, 0.5078, 0.1668, 0.503, 0.161, 0.5203, 0.1581, 0.5289, 0.167, 0.5023, 0.1681, 0.4992, 0.1588, 0.5267, 0.1581, 0.529, 0.1697, 0.4945, 0.1681, 0.4991, 0.1589, 0.5268, 0.163, 0.5145, 0.1581, 0.5289, 0.1581, 0.5289, 0.1455, 0.5664, 0.1455, 0.5664, 0.1604, 0.5222, 0.1604, 0.5221, 0.1462, 0.5645, 0.1462, 0.5644, 0.163, 0.5145, 0.1604, 0.5222, 0.1462, 0.5644, 0.1588, 0.5267, 0.1589, 0.5268, 0.1462, 0.5645, 0.1604, 0.5221, 0.163, 0.5145, 0.1581, 0.529, 0.1455, 0.5664, 0.1581, 0.5289, 0.161, 0.5203, 0.161, 0.5203, 0.1581, 0.5289, 0.1455, 0.5664, 0.1581, 0.5289, 0.1589, 0.5268, 0.1581, 0.5289, 0.1455, 0.5664, 0.1462, 0.5645, 0.1588, 0.5267, 0.1462, 0.5644, 0.1455, 0.5664, 0.1581, 0.529, 0.1604, 0.5221, 0.1604, 0.5222, 0.1635, 0.5129, 0.1635, 0.5129, 0.1604, 0.5222, 0.1689, 0.4968, 0.1658, 0.506, 0.1635, 0.5129, 0.1652, 0.5078, 0.1581, 0.5289, 0.1607, 0.5212, 0.1626, 0.5155, 0.1652, 0.5078, 0.1652, 0.5078, 0.1626, 0.5155, 0.1626, 0.5155, 0.1581, 0.5289, 0.1581, 0.5289, 0.1607, 0.5212, 0.1607, 0.5212, 0.1689, 0.4968, 0.1604, 0.5221, 0.1635, 0.5129, 0.1658, 0.506, 0.1626, 0.5155, 0.1626, 0.5155, 0.1619, 0.5176, 0.1619, 0.5176, 0.1635, 0.5129, 0.1635, 0.5129, 0.1643, 0.5105, 0.1643, 0.5105, 0.1635, 0.5129, 0.1658, 0.506, 0.165, 0.5085, 0.1643, 0.5105, 0.07987, 0.7624, 0.07784, 0.7684, 0.0776, 0.7691, 0.07981, 0.7624, 0.1607, 0.5212, 0.1607, 0.5212, 0.1614, 0.5191, 0.1614, 0.5191, 0.1607, 0.5212, 0.1626, 0.5155, 0.1619, 0.5176, 0.1614, 0.5191, 0.07987, 0.7624, 0.07981, 0.7624, 0.08219, 0.7554, 0.08206, 0.7558, 0.1658, 0.506, 0.1658, 0.506, 0.165, 0.5085, 0.165, 0.5085, 0.1626, 0.5155, 0.1607, 0.5212, 0.1614, 0.5191, 0.1619, 0.5176, 0.1658, 0.506, 0.1635, 0.5129, 0.1643, 0.5105, 0.165, 0.5085, 0.1614, 0.5191, 0.1619, 0.5176, 0.1617, 0.5181, 0.1616, 0.5186, 0.1614, 0.5191, 0.1614, 0.5191, 0.1616, 0.5186, 0.1616, 0.5186, 0.165, 0.5085, 0.165, 0.5085, 0.1647, 0.5092, 0.1647, 0.5092, 0.1619, 0.5176, 0.1614, 0.5191, 0.1616, 0.5186, 0.1617, 0.5181, 0.165, 0.5085, 0.1643, 0.5105, 0.1646, 0.5097, 0.1647, 0.5092, 0.1619, 0.5176, 0.1619, 0.5176, 0.1617, 0.5181, 0.1617, 0.5181, 0.1643, 0.5105, 0.1643, 0.5105, 0.1646, 0.5097, 0.1646, 0.5097, 0.1643, 0.5105, 0.165, 0.5085, 0.1647, 0.5092, 0.1646, 0.5097, 0.0775, 0.7692, 0.07968, 0.7628, 0.07981, 0.7624, 0.0776, 0.7691, 0.07761, 0.7688, 0.07942, 0.7634, 0.07968, 0.7628, 0.0775, 0.7692, 0.1616, 0.5186, 0.1616, 0.5186, 0.1616, 0.5184, 0.1616, 0.5184, 0.1647, 0.5092, 0.1647, 0.5092, 0.1647, 0.5094, 0.1647, 0.5094, 0.1617, 0.5181, 0.1616, 0.5186, 0.1616, 0.5184, 0.1617, 0.5183, 0.1647, 0.5092, 0.1646, 0.5097, 0.1646, 0.5095, 0.1647, 0.5094, 0.1617, 0.5181, 0.1617, 0.5181, 0.1617, 0.5183, 0.1617, 0.5183, 0.1646, 0.5097, 0.1646, 0.5097, 0.1646, 0.5095, 0.1646, 0.5095, 0.1646, 0.5097, 0.1647, 0.5092, 0.1647, 0.5094, 0.1646, 0.5095, 0.0814, 0.7576, 0.08191, 0.7561, 0.07968, 0.7628, 0.07942, 0.7634, 0.08191, 0.7561, 0.08219, 0.7554, 0.07981, 0.7624, 0.07968, 0.7628, 0.1616, 0.5186, 0.1617, 0.5181, 0.1617, 0.5183, 0.1616, 0.5184, 0.1617, 0.5183, 0.1617, 0.5183, 0.1616, 0.5184, 0.1616, 0.5184, 0.1647, 0.5094, 0.1647, 0.5094, 0.1646, 0.5095, 0.1646, 0.5095, 0.2337, 0.3038, 0.2074, 0.3822, 0.2073, 0.3825, 0.2332, 0.3051, 0.1462, 0.5644, 0.1462, 0.5645, 0.1198, 0.6431, 0.1198, 0.6431, 0.1462, 0.5645, 0.1455, 0.5664, 0.1195, 0.6442, 0.1198, 0.6431, 0.1455, 0.5664, 0.1455, 0.5664, 0.1194, 0.6441, 0.1195, 0.6442, 0.1455, 0.5664, 0.1462, 0.5644, 0.1198, 0.6431, 0.1194, 0.6441, 0.1198, 0.6431, 0.1195, 0.6442, 0.1064, 0.6834, 0.1065, 0.6828, 0.1194, 0.6441, 0.1198, 0.6431, 0.1067, 0.6823, 0.1062, 0.6832, 0.1194, 0.6441, 0.1062, 0.6832, 0.1011, 0.6986, 0.1065, 0.6827, 0.1195, 0.6442, 0.1194, 0.6441, 0.1065, 0.6827, 0.1064, 0.6827, 0.1198, 0.6431, 0.1065, 0.6828, 0.1021, 0.6962, 0.1074, 0.6802, 0.1067, 0.6823, 0.1198, 0.6431, 0.1072, 0.6805, 0.1019, 0.6963, 0.1198, 0.6431, 0.1198, 0.6431, 0.1074, 0.6802, 0.1072, 0.6805, 0.1064, 0.6834, 0.1195, 0.6442, 0.1064, 0.6827, 0.1013, 0.6985, 0.1019, 0.6963, 0.1072, 0.6805, 0.09995, 0.7022, 0.09742, 0.7098, 0.1013, 0.6985, 0.1064, 0.6827, 0.09882, 0.7052, 0.09671, 0.712, 0.1064, 0.6827, 0.1065, 0.6827, 0.09874, 0.7056, 0.09882, 0.7052, 0.1065, 0.6827, 0.1011, 0.6986, 0.09605, 0.7134, 0.09874, 0.7056, 0.1074, 0.6802, 0.1021, 0.6962, 0.098, 0.7083, 0.1004, 0.7014, 0.1072, 0.6805, 0.1074, 0.6802, 0.1004, 0.7014, 0.09995, 0.7022, 0.1065, 0.6828, 0.1064, 0.6834, 0.09803, 0.7085, 0.09818, 0.7079, 0.1021, 0.6962, 0.1065, 0.6828, 0.09818, 0.7079, 0.09637, 0.7133, 0.098, 0.7083, 0.1021, 0.6962, 0.09637, 0.7133, 0.09416, 0.7198, 0.1064, 0.6834, 0.1013, 0.6985, 0.09572, 0.7155, 0.09803, 0.7085, 0.1011, 0.6986, 0.1062, 0.6832, 0.09807, 0.7075, 0.09553, 0.715, 0.1013, 0.6985, 0.09671, 0.712, 0.09296, 0.7239, 0.09572, 0.7155, 0.09637, 0.7133, 0.09818, 0.7079, 0.09171, 0.7273, 0.09097, 0.7294, 0.0779, 0.7679, 0.08159, 0.757, 0.08226, 0.755, 0.0786, 0.7659, 0.08971, 0.733, 0.08506, 0.747, 0.0843, 0.7491, 0.08873, 0.7358, 0.09803, 0.7085, 0.09572, 0.7155, 0.09053, 0.7314, 0.09172, 0.7275, 0.09572, 0.7155, 0.09296, 0.7239, 0.08841, 0.7384, 0.09053, 0.7314, 0.091, 0.733, 0.09042, 0.7348, 0.08828, 0.7373, 0.09089, 0.7297, 0.09042, 0.7348, 0.0892, 0.735, 0.08866, 0.7337, 0.08828, 0.7373, 0.09394, 0.7202, 0.09742, 0.7098, 0.0938, 0.7207, 0.09243, 0.7247, 0.09416, 0.7198, 0.09637, 0.7133, 0.09097, 0.7294, 0.08971, 0.733, 0.07413, 0.7792, 0.0779, 0.7679, 0.0786, 0.7659, 0.07522, 0.7759, 0.09818, 0.7079, 0.09803, 0.7085, 0.09172, 0.7275, 0.09171, 0.7273, 0.07891, 0.7643, 0.0746, 0.7773, 0.07491, 0.7763, 0.07912, 0.7635, 0.1019, 0.6963, 0.09742, 0.7098, 0.09394, 0.7202, 0.09644, 0.7127, 0.09013, 0.7319, 0.091, 0.733, 0.09089, 0.7297, 0.08936, 0.7317, 0.09416, 0.7198, 0.08971, 0.733, 0.08873, 0.7358, 0.09246, 0.7247, 0.09171, 0.7273, 0.09172, 0.7275, 0.08674, 0.7424, 0.08609, 0.7441, 0.07382, 0.7805, 0.07768, 0.7695, 0.07774, 0.769, 0.07545, 0.7756, 0.06686, 0.8011, 0.07033, 0.7908, 0.07211, 0.7855, 0.06871, 0.7956, 0.09097, 0.7294, 0.09171, 0.7273, 0.08609, 0.7441, 0.08623, 0.7435, 0.08948, 0.7334, 0.09394, 0.7202, 0.09243, 0.7247, 0.08956, 0.7333, 0.07204, 0.7855, 0.07382, 0.7805, 0.07545, 0.7756, 0.07474, 0.7774, 0.09172, 0.7275, 0.09053, 0.7314, 0.08638, 0.7438, 0.08674, 0.7424, 0.09053, 0.7314, 0.08841, 0.7384, 0.08578, 0.7459, 0.08638, 0.7438, 0.0892, 0.735, 0.09013, 0.7319, 0.08936, 0.7317, 0.08866, 0.7337, 0.1067, 0.6823, 0.1019, 0.6963, 0.09644, 0.7127, 0.09844, 0.7067, 0.09296, 0.7239, 0.09671, 0.712, 0.09375, 0.7208, 0.09088, 0.7299, 0.09605, 0.7134, 0.09251, 0.7238, 0.09059, 0.7294, 0.09187, 0.7255, 0.08971, 0.733, 0.09097, 0.7294, 0.08623, 0.7435, 0.08506, 0.747, 0.09742, 0.7098, 0.09995, 0.7022, 0.09504, 0.717, 0.0938, 0.7207, 0.09251, 0.7238, 0.08785, 0.7377, 0.08737, 0.7389, 0.09059, 0.7294, 0.09605, 0.7134, 0.1011, 0.6986, 0.09553, 0.715, 0.09251, 0.7238, 0.08506, 0.747, 0.08623, 0.7435, 0.08279, 0.7538, 0.0826, 0.7543, 0.09874, 0.7056, 0.09605, 0.7134, 0.09187, 0.7255, 0.09312, 0.7218, 0.06145, 0.8171, 0.06315, 0.8121, 0.0673, 0.7998, 0.06602, 0.8036, 0.08785, 0.7377, 0.0831, 0.7518, 0.08325, 0.7511, 0.08737, 0.7389, 0.09671, 0.712, 0.09882, 0.7052, 0.09364, 0.7203, 0.09375, 0.7208, 0.08623, 0.7435, 0.08609, 0.7441, 0.08286, 0.7537, 0.08279, 0.7538, 0.098, 0.7083, 0.09416, 0.7198, 0.09246, 0.7247, 0.09537, 0.7161, 0.1062, 0.6832, 0.1067, 0.6823, 0.09844, 0.7067, 0.09807, 0.7075, 0.07204, 0.7855, 0.0687, 0.7955, 0.07036, 0.7907, 0.07382, 0.7805, 0.06315, 0.8121, 0.06686, 0.8011, 0.06871, 0.7956, 0.0673, 0.7998, 0.08513, 0.7486, 0.0844, 0.752, 0.08131, 0.7595, 0.08256, 0.7555, 0.0843, 0.7491, 0.08506, 0.747, 0.08243, 0.7548, 0.08207, 0.7558, 0.1004, 0.7014, 0.098, 0.7083, 0.09537, 0.7161, 0.09563, 0.7154, 0.07033, 0.7908, 0.07309, 0.7826, 0.07396, 0.78, 0.07211, 0.7855, 0.08286, 0.7537, 0.08609, 0.7441, 0.08293, 0.7535, 0.07983, 0.7627, 0.09882, 0.7052, 0.09874, 0.7056, 0.09312, 0.7218, 0.09364, 0.7203, 0.08841, 0.7384, 0.09296, 0.7239, 0.09088, 0.7299, 0.08775, 0.7418, 0.0746, 0.7773, 0.06993, 0.7914, 0.07075, 0.7889, 0.07491, 0.7763, 0.09042, 0.7348, 0.091, 0.733, 0.09013, 0.7319, 0.0892, 0.735, 0.08159, 0.757, 0.08528, 0.746, 0.08596, 0.744, 0.08226, 0.755, 0.08528, 0.746, 0.08948, 0.7334, 0.08956, 0.7333, 0.08596, 0.744, 0.09995, 0.7022, 0.1004, 0.7014, 0.09563, 0.7154, 0.09504, 0.717, 0.0831, 0.7518, 0.07891, 0.7643, 0.07912, 0.7635, 0.08325, 0.7511, 0.09807, 0.7075, 0.09844, 0.7067, 0.09256, 0.7241, 0.0922, 0.725, 0.09251, 0.7238, 0.09553, 0.715, 0.09054, 0.7298, 0.08785, 0.7377, 0.09844, 0.7067, 0.09644, 0.7127, 0.09151, 0.7273, 0.09256, 0.7241, 0.09644, 0.7127, 0.09394, 0.7202, 0.08948, 0.7334, 0.09151, 0.7273, 0.09553, 0.715, 0.09807, 0.7075, 0.0922, 0.725, 0.09054, 0.7298, 0.09256, 0.7241, 0.09151, 0.7273, 0.08748, 0.7393, 0.08795, 0.7378, 0.08948, 0.7334, 0.08528, 0.746, 0.08413, 0.7493, 0.08703, 0.7407, 0.0746, 0.7773, 0.07891, 0.7643, 0.07874, 0.7649, 0.07479, 0.7768, 0.09054, 0.7298, 0.0922, 0.725, 0.08761, 0.7387, 0.08655, 0.7417, 0.0779, 0.7679, 0.07413, 0.7792, 0.07396, 0.7796, 0.07737, 0.7695, 0.08528, 0.746, 0.08159, 0.757, 0.08083, 0.7592, 0.08413, 0.7493, 0.06357, 0.8105, 0.06993, 0.7914, 0.07079, 0.7888, 0.06698, 0.8002, 0.0922, 0.725, 0.09256, 0.7241, 0.08795, 0.7378, 0.08761, 0.7387, 0.06993, 0.7914, 0.0746, 0.7773, 0.07479, 0.7768, 0.07079, 0.7888, 0.07413, 0.7792, 0.06941, 0.7932, 0.07096, 0.7886, 0.07396, 0.7796, 0.07891, 0.7643, 0.0831, 0.7518, 0.08246, 0.7538, 0.07874, 0.7649, 0.08159, 0.757, 0.0779, 0.7679, 0.07737, 0.7695, 0.08083, 0.7592, 0.06089, 0.8185, 0.06357, 0.8105, 0.06698, 0.8002, 0.06647, 0.8018, 0.08578, 0.7459, 0.08256, 0.7555, 0.08252, 0.7552, 0.08638, 0.7438, 0.0831, 0.7518, 0.08785, 0.7377, 0.08563, 0.7444, 0.08246, 0.7538, 0.05789, 0.8278, 0.05971, 0.8224, 0.06486, 0.8071, 0.06407, 0.8095, 0.08674, 0.7424, 0.08638, 0.7438, 0.08252, 0.7552, 0.08278, 0.7542, 0.08785, 0.7377, 0.09054, 0.7298, 0.08655, 0.7417, 0.08563, 0.7444, 0.06941, 0.7932, 0.06582, 0.8039, 0.06946, 0.793, 0.07096, 0.7886, 0.09151, 0.7273, 0.08948, 0.7334, 0.08703, 0.7407, 0.08748, 0.7393, 0.08279, 0.7538, 0.08286, 0.7537, 0.07983, 0.7627, 0.07956, 0.7634, 0.07309, 0.7826, 0.07571, 0.7747, 0.07671, 0.7718, 0.07396, 0.78, 0.09375, 0.7208, 0.09364, 0.7203, 0.089, 0.7336, 0.09088, 0.7299, 0.09312, 0.7218, 0.09187, 0.7255, 0.08769, 0.7376, 0.08799, 0.7363, 0.08683, 0.7415, 0.08283, 0.7533, 0.08226, 0.755, 0.08596, 0.744, 0.0938, 0.7207, 0.09504, 0.717, 0.09089, 0.7297, 0.09029, 0.7313, 0.09504, 0.717, 0.09563, 0.7154, 0.0915, 0.7274, 0.09089, 0.7297, 0.09364, 0.7203, 0.09312, 0.7218, 0.08799, 0.7363, 0.089, 0.7336, 0.09563, 0.7154, 0.09537, 0.7161, 0.09246, 0.7247, 0.0915, 0.7274, 0.09029, 0.7313, 0.09089, 0.7297, 0.08828, 0.7373, 0.08683, 0.7415, 0.08769, 0.7376, 0.09187, 0.7255, 0.09059, 0.7294, 0.08737, 0.7389, 0.07933, 0.7626, 0.08348, 0.7499, 0.08325, 0.7511, 0.07912, 0.7635, 0.09089, 0.7297, 0.0915, 0.7274, 0.08996, 0.7309, 0.08936, 0.7317, 0.08283, 0.7533, 0.07915, 0.7642, 0.0786, 0.7659, 0.08226, 0.755, 0.08372, 0.748, 0.08197, 0.7511, 0.08349, 0.7462, 0.08447, 0.7449, 0.0915, 0.7274, 0.09246, 0.7247, 0.08873, 0.7358, 0.08848, 0.7363, 0.09088, 0.7299, 0.089, 0.7336, 0.08629, 0.7415, 0.08775, 0.7418, 0.08799, 0.7363, 0.08769, 0.7376, 0.08348, 0.7499, 0.08372, 0.748, 0.08848, 0.7363, 0.08873, 0.7358, 0.0843, 0.7491, 0.08488, 0.7473, 0.08373, 0.751, 0.08197, 0.7511, 0.08092, 0.7566, 0.08012, 0.7606, 0.08372, 0.748, 0.08348, 0.7499, 0.07933, 0.7626, 0.08071, 0.7579, 0.08683, 0.7415, 0.08828, 0.7373, 0.08445, 0.7485, 0.08283, 0.7533, 0.08348, 0.7499, 0.08769, 0.7376, 0.08737, 0.7389, 0.08325, 0.7511, 0.09029, 0.7313, 0.08683, 0.7415, 0.08596, 0.744, 0.08956, 0.7333, 0.08828, 0.7373, 0.08848, 0.7363, 0.08488, 0.7473, 0.08445, 0.7485, 0.08197, 0.7511, 0.08372, 0.748, 0.08071, 0.7579, 0.08092, 0.7566, 0.07529, 0.7751, 0.07933, 0.7626, 0.07912, 0.7635, 0.07491, 0.7763, 0.08488, 0.7473, 0.0843, 0.7491, 0.08206, 0.7558, 0.08219, 0.7554, 0.0938, 0.7207, 0.09029, 0.7313, 0.08956, 0.7333, 0.09243, 0.7247, 0.07736, 0.7695, 0.07698, 0.7704, 0.07405, 0.7792, 0.07474, 0.7774, 0.07571, 0.7747, 0.07521, 0.7762, 0.0776, 0.7691, 0.07784, 0.7684, 0.0802, 0.761, 0.08012, 0.7606, 0.07698, 0.7704, 0.07736, 0.7695, 0.07578, 0.7737, 0.07627, 0.7723, 0.07878, 0.7644, 0.07798, 0.7669, 0.07761, 0.7688, 0.0775, 0.7692, 0.07513, 0.7762, 0.07586, 0.7741, 0.07529, 0.7751, 0.07491, 0.7763, 0.07075, 0.7889, 0.07128, 0.7874, 0.07915, 0.7642, 0.08283, 0.7533, 0.0814, 0.7576, 0.07942, 0.7634, 0.08445, 0.7485, 0.08488, 0.7473, 0.08219, 0.7554, 0.08191, 0.7561, 0.0786, 0.7659, 0.07915, 0.7642, 0.07586, 0.7741, 0.07522, 0.7759, 0.07586, 0.7741, 0.07915, 0.7642, 0.07942, 0.7634, 0.07761, 0.7688, 0.08936, 0.7317, 0.08996, 0.7309, 0.08903, 0.7336, 0.08866, 0.7337, 0.0915, 0.7274, 0.08848, 0.7363, 0.08903, 0.7336, 0.08996, 0.7309, 0.08848, 0.7363, 0.08828, 0.7373, 0.08866, 0.7337, 0.08903, 0.7336, 0.08623, 0.7401, 0.08625, 0.7404, 0.08447, 0.7449, 0.08349, 0.7462, 0.08799, 0.7363, 0.08372, 0.748, 0.08447, 0.7449, 0.08625, 0.7404, 0.089, 0.7336, 0.08799, 0.7363, 0.08625, 0.7404, 0.08623, 0.7401, 0.08629, 0.7415, 0.089, 0.7336, 0.08623, 0.7401, 0.08349, 0.7462, 5.792e-05, 0.9999, 0.0325, 0.9032, 0.0406, 0.8792, 0.03286, 0.9023, 0.04611, 0.8626, 0.05262, 0.8432, 0.05422, 0.8385, 0.04839, 0.8559, 0.06123, 0.8178, 0.05789, 0.8278, 0.06407, 0.8095, 0.06459, 0.8079, 0.06084, 0.8189, 0.06075, 0.819, 0.0522, 0.8445, 0.05362, 0.8405, 0.06531, 0.8056, 0.06261, 0.8135, 0.05719, 0.8298, 0.06123, 0.8178, 0.0826, 0.7543, 0.08279, 0.7538, 0.07956, 0.7634, 0.08006, 0.7619, 0.06531, 0.8056, 0.06123, 0.8178, 0.06459, 0.8079, 0.06858, 0.7961, 0.06357, 0.8105, 0.06089, 0.8185, 0.05238, 0.8439, 0.05598, 0.8332, 0.0687, 0.7955, 0.06531, 0.8056, 0.06858, 0.7961, 0.07036, 0.7907, 0.06075, 0.819, 0.06357, 0.8105, 0.05598, 0.8332, 0.0522, 0.8445, 0.06582, 0.8039, 0.06941, 0.7932, 0.06482, 0.8069, 0.06143, 0.817, 0.08506, 0.747, 0.0826, 0.7543, 0.08006, 0.7619, 0.08243, 0.7548, 0.06846, 0.7961, 0.06915, 0.7943, 0.06532, 0.8057, 0.06417, 0.8088, 0.06941, 0.7932, 0.06847, 0.7961, 0.06377, 0.81, 0.06482, 0.8069, 0.06296, 0.8124, 0.06582, 0.8039, 0.06143, 0.817, 0.05734, 0.8292, 0.06261, 0.8135, 0.06084, 0.8189, 0.05362, 0.8405, 0.05719, 0.8298, 0.06089, 0.8185, 0.06102, 0.8181, 0.05371, 0.8399, 0.05238, 0.8439, 0.06847, 0.7961, 0.06846, 0.7961, 0.06417, 0.8088, 0.06377, 0.81, 0.06915, 0.7943, 0.07033, 0.7908, 0.06686, 0.8011, 0.06532, 0.8057, 0.07479, 0.7768, 0.07516, 0.7757, 0.07137, 0.7871, 0.07079, 0.7888, 0.07693, 0.7708, 0.07737, 0.7695, 0.07396, 0.7796, 0.07333, 0.7815, 0.08795, 0.7378, 0.08748, 0.7393, 0.08347, 0.7513, 0.08416, 0.7491, 0.08748, 0.7393, 0.08703, 0.7407, 0.08413, 0.7493, 0.08347, 0.7513, 0.08563, 0.7444, 0.08655, 0.7417, 0.08244, 0.754, 0.08246, 0.7538, 0.08761, 0.7387, 0.08795, 0.7378, 0.08416, 0.7491, 0.08382, 0.75, 0.08655, 0.7417, 0.08761, 0.7387, 0.08382, 0.75, 0.08244, 0.754, 0.08347, 0.7513, 0.08413, 0.7493, 0.08083, 0.7592, 0.08017, 0.7611, 0.08246, 0.7538, 0.08244, 0.754, 0.07873, 0.7651, 0.07874, 0.7649, 0.07874, 0.7649, 0.07873, 0.7651, 0.07516, 0.7757, 0.07479, 0.7768, 0.08017, 0.7611, 0.08083, 0.7592, 0.07737, 0.7695, 0.07693, 0.7708, 0.07079, 0.7888, 0.07137, 0.7871, 0.06647, 0.8018, 0.06698, 0.8002, 0.07333, 0.7815, 0.07396, 0.7796, 0.07096, 0.7886, 0.06946, 0.793, 0.07146, 0.787, 0.07333, 0.7815, 0.06946, 0.793, 0.06762, 0.7985, 0.07137, 0.7871, 0.07076, 0.789, 0.06649, 0.8017, 0.06647, 0.8018, 0.06847, 0.7961, 0.06941, 0.7932, 0.07225, 0.7848, 0.07214, 0.7851, 0.06075, 0.819, 0.06084, 0.8189, 0.06618, 0.803, 0.06625, 0.8025, 0.06084, 0.8189, 0.06261, 0.8135, 0.06707, 0.8001, 0.06618, 0.803, 0.06357, 0.8105, 0.06075, 0.819, 0.06625, 0.8025, 0.06685, 0.8007, 0.06846, 0.7961, 0.06847, 0.7961, 0.07214, 0.7851, 0.072, 0.7855, 0.06261, 0.8135, 0.06531, 0.8056, 0.0687, 0.7955, 0.06707, 0.8001, 0.06915, 0.7943, 0.06846, 0.7961, 0.072, 0.7855, 0.07236, 0.7847, 0.07033, 0.7908, 0.06915, 0.7943, 0.07236, 0.7847, 0.07309, 0.7826, 0.08151, 0.7575, 0.08206, 0.7558, 0.0824, 0.7548, 0.08211, 0.7557, 0.07204, 0.7855, 0.0709, 0.7887, 0.06707, 0.8001, 0.0687, 0.7955, 0.06993, 0.7914, 0.06357, 0.8105, 0.06685, 0.8007, 0.07075, 0.7889, 0.07128, 0.7874, 0.07075, 0.7889, 0.06685, 0.8007, 0.06625, 0.8025, 0.0705, 0.7899, 0.07128, 0.7874, 0.06625, 0.8025, 0.06618, 0.803, 0.0709, 0.7887, 0.0705, 0.7899, 0.06618, 0.803, 0.06707, 0.8001, 0.08252, 0.7552, 0.08256, 0.7555, 0.07798, 0.7686, 0.07824, 0.7677, 0.07521, 0.7762, 0.07571, 0.7747, 0.07309, 0.7826, 0.07236, 0.7847, 0.07522, 0.7759, 0.07225, 0.7848, 0.06941, 0.7932, 0.07413, 0.7792, 0.07586, 0.7741, 0.07214, 0.7851, 0.07225, 0.7848, 0.07522, 0.7759, 0.07586, 0.7741, 0.07513, 0.7762, 0.072, 0.7855, 0.07214, 0.7851, 0.07513, 0.7762, 0.07521, 0.7762, 0.07236, 0.7847, 0.072, 0.7855, 0.0514, 0.847, 0.04421, 0.8683, 0.05371, 0.8399, 0.05734, 0.8292, 0.04421, 0.8683, 0.03886, 0.8843, 0.05238, 0.8439, 0.05371, 0.8399, 0.03886, 0.8843, 0.0522, 0.8445, 0.05598, 0.8332, 0.05238, 0.8439, 0.06377, 0.81, 0.05774, 0.828, 0.06143, 0.817, 0.06482, 0.8069, 0.05774, 0.828, 0.0514, 0.847, 0.05734, 0.8292, 0.06143, 0.817, 0.05144, 0.8468, 0.0443, 0.8681, 0.03286, 0.9023, 0.04635, 0.8622, 0.06117, 0.818, 0.06315, 0.8121, 0.05882, 0.825, 0.05664, 0.8314, 0.05971, 0.8224, 0.05789, 0.8278, 0.05285, 0.8428, 0.05444, 0.8381, 0.0443, 0.8681, 0.03886, 0.8843, 5.792e-05, 0.9999, 0.03286, 0.9023, 0.03886, 0.8843, 0.04421, 0.8683, 0.0325, 0.9032, 5.792e-05, 0.9999, 0.05789, 0.8278, 0.05144, 0.8468, 0.04635, 0.8622, 0.05285, 0.8428, 0.06417, 0.8088, 0.05941, 0.8231, 0.05774, 0.828, 0.06377, 0.81, 0.06686, 0.8011, 0.06315, 0.8121, 0.06117, 0.818, 0.06532, 0.8057, 0.06532, 0.8057, 0.06117, 0.818, 0.05941, 0.8231, 0.06417, 0.8088, 0.05774, 0.828, 0.05941, 0.8231, 0.05422, 0.8385, 0.05262, 0.8432, 0.06315, 0.8121, 0.06145, 0.8171, 0.05679, 0.831, 0.05882, 0.825, 0.04421, 0.8683, 0.0514, 0.847, 0.04611, 0.8626, 0.0325, 0.9032, 0.0522, 0.8445, 0.03886, 0.8843, 0.0443, 0.8681, 0.05362, 0.8405, 0.05719, 0.8298, 0.05144, 0.8468, 0.05789, 0.8278, 0.06123, 0.8178, 0.05719, 0.8298, 0.05362, 0.8405, 0.0443, 0.8681, 0.05144, 0.8468, 0.0325, 0.9032, 0.04611, 0.8626, 0.04839, 0.8559, 0.0406, 0.8792, 0.05444, 0.8381, 0.05285, 0.8428, 0.04635, 0.8622, 0.04842, 0.8559, 0.05882, 0.825, 0.05679, 0.831, 0.05255, 0.8436, 0.05664, 0.8314, 0.05679, 0.831, 0.05444, 0.8381, 0.04842, 0.8559, 0.05255, 0.8436, 0.05255, 0.8436, 0.04839, 0.8559, 0.05422, 0.8385, 0.05664, 0.8314, 0.04839, 0.8559, 0.05255, 0.8436, 0.04842, 0.8559, 0.0406, 0.8792, 0.0406, 0.8792, 0.04842, 0.8559, 0.04635, 0.8622, 0.03286, 0.9023, 0.06145, 0.8171, 0.05971, 0.8224, 0.05444, 0.8381, 0.05679, 0.831, 0.05941, 0.8231, 0.06117, 0.818, 0.05664, 0.8314, 0.05422, 0.8385, 0.0514, 0.847, 0.05774, 0.828, 0.05262, 0.8432, 0.04611, 0.8626, 0.07798, 0.7686, 0.08256, 0.7555, 0.08131, 0.7595, 0.07768, 0.7695, 0.07357, 0.7814, 0.07798, 0.7686, 0.07768, 0.7695, 0.07382, 0.7805, 0.07956, 0.7634, 0.07983, 0.7627, 0.0751, 0.7767, 0.07556, 0.7753, 0.08243, 0.7548, 0.08006, 0.7619, 0.07963, 0.7631, 0.08207, 0.7558, 0.08293, 0.7535, 0.08278, 0.7542, 0.07878, 0.766, 0.07983, 0.7627, 0.08278, 0.7542, 0.08252, 0.7552, 0.07824, 0.7677, 0.07878, 0.766, 0.07983, 0.7627, 0.07878, 0.766, 0.07437, 0.779, 0.0751, 0.7767, 0.08006, 0.7619, 0.07956, 0.7634, 0.07556, 0.7753, 0.07612, 0.7736, 0.08006, 0.7619, 0.07612, 0.7736, 0.07671, 0.7718, 0.07963, 0.7631, 0.07824, 0.7677, 0.07798, 0.7686, 0.07357, 0.7814, 0.07383, 0.7807, 0.07878, 0.766, 0.07824, 0.7677, 0.07383, 0.7807, 0.07437, 0.779, 0.07556, 0.7753, 0.0751, 0.7767, 0.07059, 0.7901, 0.07141, 0.7876, 0.07383, 0.7807, 0.07357, 0.7814, 0.06858, 0.7961, 0.06907, 0.7947, 0.0751, 0.7767, 0.07437, 0.779, 0.06974, 0.7927, 0.07059, 0.7901, 0.07437, 0.779, 0.07383, 0.7807, 0.06907, 0.7947, 0.06974, 0.7927, 0.07612, 0.7736, 0.07556, 0.7753, 0.07141, 0.7876, 0.07211, 0.7855, 0.07059, 0.7901, 0.06974, 0.7927, 0.06486, 0.8071, 0.06602, 0.8036, 0.07141, 0.7876, 0.07059, 0.7901, 0.06602, 0.8036, 0.0673, 0.7998, 0.07211, 0.7855, 0.07141, 0.7876, 0.0673, 0.7998, 0.06871, 0.7956, 0.06974, 0.7927, 0.06907, 0.7947, 0.06407, 0.8095, 0.06486, 0.8071, 0.06907, 0.7947, 0.06858, 0.7961, 0.06459, 0.8079, 0.06407, 0.8095, 0.07382, 0.7805, 0.07036, 0.7907, 0.06858, 0.7961, 0.07357, 0.7814, 0.07612, 0.7736, 0.07211, 0.7855, 0.07396, 0.78, 0.07671, 0.7718, 0.07963, 0.7631, 0.07671, 0.7718, 0.07813, 0.7676, 0.07977, 0.7627, 0.05971, 0.8224, 0.06145, 0.8171, 0.06602, 0.8036, 0.06486, 0.8071, 0.08609, 0.7441, 0.08674, 0.7424, 0.08278, 0.7542, 0.08293, 0.7535, 0.07736, 0.7695, 0.07474, 0.7774, 0.07545, 0.7756, 0.07774, 0.769, 0.07987, 0.7624, 0.08206, 0.7558, 0.08151, 0.7575, 0.07977, 0.7627, 0.07784, 0.7684, 0.07987, 0.7624, 0.07977, 0.7627, 0.07813, 0.7676, 0.0802, 0.761, 0.07736, 0.7695, 0.07774, 0.769, 0.08053, 0.761, 0.07768, 0.7695, 0.08131, 0.7595, 0.08053, 0.761, 0.07774, 0.769, 0.07521, 0.7762, 0.07513, 0.7762, 0.0775, 0.7692, 0.0776, 0.7691, 0.08207, 0.7558, 0.08151, 0.7575, 0.08211, 0.7557, 0.08241, 0.7548, 0.07671, 0.7718, 0.07571, 0.7747, 0.07784, 0.7684, 0.07813, 0.7676, 0.08207, 0.7558, 0.07963, 0.7631, 0.07977, 0.7627, 0.08151, 0.7575, 0.08283, 0.7533, 0.08445, 0.7485, 0.08191, 0.7561, 0.0814, 0.7576, 0.08092, 0.7566, 0.08071, 0.7579, 0.07878, 0.7644, 0.08012, 0.7606, 0.07933, 0.7626, 0.07529, 0.7751, 0.07578, 0.7737, 0.07798, 0.7669, 0.08451, 0.7463, 0.08273, 0.753, 0.08235, 0.7521, 0.08412, 0.7493, 0.07333, 0.7815, 0.07146, 0.787, 0.07416, 0.7789, 0.07484, 0.777, 0.08206, 0.7558, 0.0843, 0.7491, 0.08303, 0.7529, 0.0824, 0.7548, 0.08841, 0.7384, 0.08513, 0.7486, 0.08256, 0.7555, 0.08578, 0.7459, 0.08053, 0.761, 0.08131, 0.7595, 0.0844, 0.752, 0.08286, 0.7548, 0.0843, 0.7491, 0.08207, 0.7558, 0.08241, 0.7548, 0.08303, 0.7529, 0.08373, 0.751, 0.08012, 0.7606, 0.0802, 0.761, 0.08273, 0.753, 0.0802, 0.761, 0.08053, 0.761, 0.08286, 0.7548, 0.08273, 0.753, 0.08347, 0.7513, 0.08017, 0.7611, 0.0794, 0.7634, 0.08142, 0.7573, 0.0844, 0.752, 0.08451, 0.7463, 0.08412, 0.7493, 0.08428, 0.7516, 0.07693, 0.7708, 0.07333, 0.7815, 0.07484, 0.777, 0.07693, 0.7708, 0.08416, 0.7491, 0.08347, 0.7513, 0.08142, 0.7573, 0.08144, 0.7572, 0.08286, 0.7548, 0.0844, 0.752, 0.08428, 0.7516, 0.08375, 0.7532, 0.0824, 0.7548, 0.08303, 0.7529, 0.08241, 0.7548, 0.08211, 0.7557, 0.08273, 0.753, 0.08286, 0.7548, 0.08375, 0.7532, 0.08235, 0.7521, 0.07627, 0.7723, 0.07578, 0.7737, 0.07358, 0.7805, 0.07362, 0.7805, 0.07405, 0.7792, 0.07698, 0.7704, 0.07627, 0.7723, 0.07362, 0.7805, 0.08012, 0.7606, 0.07878, 0.7644, 0.07627, 0.7723, 0.07698, 0.7704, 0.07578, 0.7737, 0.07529, 0.7751, 0.07128, 0.7874, 0.07358, 0.7805, 0.08629, 0.7415, 0.08373, 0.751, 0.08273, 0.753, 0.08451, 0.7463, 0.08775, 0.7418, 0.07128, 0.7874, 0.0705, 0.7899, 0.07362, 0.7805, 0.07358, 0.7805, 0.0705, 0.7899, 0.0709, 0.7887, 0.07405, 0.7792, 0.07362, 0.7805, 0.07933, 0.7626, 0.07798, 0.7669, 0.07878, 0.7644, 0.08071, 0.7579, 0.0709, 0.7887, 0.07204, 0.7855, 0.07474, 0.7774, 0.07405, 0.7792, 0.2074, 0.3822, 0.2337, 0.3038, 0.2333, 0.305, 0.2073, 0.3823, 0.2608, 0.223, 0.2337, 0.3038, 0.2332, 0.3051, 0.2591, 0.2281, 0.08375, 0.7532, 0.08428, 0.7516, 0.08484, 0.7517, 0.0846, 0.7524, 0.0852, 0.7523, 0.08539, 0.7532, 0.08375, 0.7532, 0.0846, 0.7524, 0.08652, 0.7523, 0.08539, 0.7532, 0.0852, 0.7523, 0.08563, 0.7512, 0.0846, 0.7524, 0.08484, 0.7517, 0.08563, 0.7512, 0.0852, 0.7523, 0.08412, 0.7493, 0.08563, 0.7512, 0.08484, 0.7517, 0.08428, 0.7516, 0.06649, 0.8017, 0.07076, 0.789, 0.07146, 0.787, 0.06762, 0.7985, 0.06647, 0.8018, 0.06649, 0.8017, 0.06102, 0.8181, 0.06089, 0.8185, 0.06946, 0.793, 0.06582, 0.8039, 0.06296, 0.8124, 0.06762, 0.7985, 0.06762, 0.7985, 0.06296, 0.8124, 0.06102, 0.8181, 0.06649, 0.8017, 0.05734, 0.8292, 0.05371, 0.8399, 0.06102, 0.8181, 0.06296, 0.8124, 0.07076, 0.789, 0.07137, 0.7871, 0.07369, 0.7802, 0.07373, 0.7801, 0.08017, 0.7611, 0.07693, 0.7708, 0.07693, 0.7708, 0.0794, 0.7634, 0.08244, 0.754, 0.08382, 0.75, 0.08116, 0.7579, 0.08069, 0.7593, 0.07137, 0.7871, 0.07516, 0.7757, 0.07587, 0.7736, 0.07369, 0.7802, 0.07146, 0.787, 0.07076, 0.789, 0.07373, 0.7801, 0.07416, 0.7789, 0.08116, 0.7579, 0.08144, 0.7572, 0.07904, 0.7643, 0.07874, 0.7652, 0.07484, 0.777, 0.07416, 0.7789, 0.07657, 0.7717, 0.07693, 0.7708, 0.07416, 0.7789, 0.07373, 0.7801, 0.07623, 0.7727, 0.07657, 0.7717, 0.07874, 0.7652, 0.07904, 0.7643, 0.07657, 0.7717, 0.07623, 0.7727, 0.07693, 0.7708, 0.07657, 0.7717, 0.07904, 0.7643, 0.0794, 0.7634, 0.08144, 0.7572, 0.08142, 0.7573, 0.0794, 0.7634, 0.07904, 0.7643, 0.08116, 0.7579, 0.07874, 0.7652, 0.07852, 0.7657, 0.08069, 0.7593, 0.07852, 0.7657, 0.07874, 0.7652, 0.07623, 0.7727, 0.07587, 0.7736, 0.07369, 0.7802, 0.07587, 0.7736, 0.07623, 0.7727, 0.07373, 0.7801, 0.07873, 0.7651, 0.08244, 0.754, 0.08069, 0.7593, 0.07852, 0.7657, 0.07516, 0.7757, 0.07873, 0.7651, 0.07852, 0.7657, 0.07587, 0.7736, 0.08382, 0.75, 0.08416, 0.7491, 0.08144, 0.7572, 0.08116, 0.7579, 0.0844, 0.752, 0.08513, 0.7486, 0.08841, 0.7384, 0.08775, 0.7418, 0.08451, 0.7463])
me_cube_001.materials.append(mat_body)
me_cube_001.materials.append(mat_top)
me_cube_001.materials.append(mat_shirt)
me_cube_001.materials.append(mat_hair)
me_cube_001.materials.append(mat_mat)
me_cube_001.materials.append(mat_shoe)
me_cube_001.use_remesh_preserve_volume = False
me_cube_001.use_remesh_preserve_attributes = False
me_cube_001.use_mirror_vertex_groups = False
me_cube_001.update()
arm_armature = bpy.data.armatures.new('Armature')  # bones are not reproduced

# ---- objects
ob_armature = bpy.data.objects.new('Armature', arm_armature)
ob_mat = bpy.data.objects.new('Mat', me_cube_001)

# ---- transforms, parenting, visibility, modifiers, constraints
ob_armature.location = (0.0, 0.0, 0.0)
ob_armature.rotation_euler = (1.571, -2.345e-15, 8.742e-08)
ob_armature.show_in_front = True
ob_armature.lineart.crease_threshold = 0.0
ob_mat.parent = ob_armature
ob_mat.matrix_parent_inverse = Matrix(((1.0, 8.742e-08, 2.345e-15, 0.0), (1.19e-14, -1.629e-07, 1.0, 0.0), (8.742e-08, -1.0, -1.629e-07, 0.0), (0.0, 0.0, 0.0, 1.0)))
ob_mat.location = (0.0, 0.0, 0.0)
ob_mat.scale = (0.03, 0.03, 0.03)
ob_mat.lineart.crease_threshold = 0.0
_vg = ob_mat.vertex_groups.new(name='Hips')
for _i, _w in zip([16, 17, 18, 24, 25, 26, 30, 31, 32, 33, 34, 35, 36, 37, 38, 39, 40, 41, 42, 43, 44, 45, 46, 47, 48, 49, 50, 51, 52, 53, 54, 55, 56, 57, 58, 59, 60, 61, 62, 63, 64, 65, 66, 67, 68, 69, 70, 71, 72, 73, 74, 75, 76, 77, 78, 79, 80, 81, 84, 85, 86, 87, 88, 91, 92, 93, 114, 115, 118, 119, 122, 123, 126, 128, 130], [0.0, 0.0, 0.0, 0.0, 0.0, 0.0, 0.05407, 0.05253, 0.01094, 0.008464, 0.00866, 0.008492, 0.05272, 0.06742, 0.2233, 0.08135, 0.172, 0.1718, 0.1717, 0.1729, 0.2227, 0.2285, 0.4298, 0.4295, 0.4299, 0.4321, 0.4439, 0.4436, 0.4548, 0.4547, 0.4547, 0.4551, 0.4437, 0.4453, 0.5784, 0.5775, 0.5777, 0.5789, 0.5679, 0.5673, 0.6109, 0.6108, 0.6107, 0.6111, 0.5673, 0.5684, 0.09737, 0.0924, 0.09241, 0.09743, 0.254, 0.2523, 0.2184, 0.2181, 0.2181, 0.2185, 0.2523, 0.2542, 0.1323, 0.1227, 0.1227, 0.123, 0.1325, 0.1313, 0.1225, 0.1314, 0.0, 0.0, 0.0, 0.0, 0.0, 0.0, 0.0, 0.0, 0.0]): _vg.add([_i], _w, 'REPLACE')
_vg = ob_mat.vertex_groups.new(name='Spine')
for _i, _w in zip([0, 1, 2, 3, 4, 5, 6, 7, 8, 9, 10, 11, 12, 13, 14, 15, 16, 17, 18, 19, 20, 21, 22, 23, 24, 25, 26, 27, 28, 29, 30, 31, 32, 33, 34, 35, 36, 37, 38, 39, 40, 41, 42, 43, 44, 45, 46, 47, 49, 50, 51, 52, 53, 54, 55, 58, 59, 60, 61, 62, 63, 64, 65, 66, 67, 68, 69, 70, 71, 72, 73, 74, 75, 76, 77, 78, 79, 80, 81, 82, 83, 84, 85, 86, 87, 88, 89, 90, 91, 92, 93, 94, 95, 96, 97, 130, 131, 133, 134, 135, 136, 137, 138, 139, 140, 141, 142, 143, 144], [0.0, 0.0, 0.0, 0.0, 0.0, 0.0, 0.0, 0.0, 0.0, 0.0, 0.0, 0.0, 0.0, 0.0, 0.0, 0.0, 0.0, 0.0, 0.0, 0.0, 0.0, 0.0, 0.0, 0.0, 0.0, 0.0, 0.0, 0.0, 0.0, 0.0, 0.0, 0.0, 0.0, 0.0, 0.0, 0.0, 0.0, 0.0, 0.0, 0.0, 0.0, 0.0, 0.0, 0.0, 0.0, 0.0, 0.0, 0.0, 0.0, 0.0, 0.0, 0.006494, 0.003141, 0.008572, 0.007401, 0.01071, 0.009877, 0.009667, 0.00497, 0.08843, 2.4e-08, 0.1438, 0.1435, 0.1435, 0.1437, 0.08785, 0.06708, 0.02985, 0.02526, 0.02472, 0.02928, 0.2342, 0.233, 0.5323, 0.532, 0.5313, 0.5316, 0.2322, 0.02046, 0.08231, 0.08358, 0.276, 0.5088, 0.5046, 0.5052, 0.274, 0.08506, 0.08085, 0.2742, 0.5084, 0.2722, 0.7238, 0.7231, 0.7072, 0.7082, 0.0, 0.0, 0.08905, 0.08814, 0.08576, 0.08843, 0.00286, 0.01995, 0.003276, 0.01973, 0.01976, 0.02079, 0.01695, 0.02041]): _vg.add([_i], _w, 'REPLACE')
_vg = ob_mat.vertex_groups.new(name='Head')
for _i, _w in zip([82, 83, 84, 85, 86, 87, 88, 89, 90, 91, 92, 93, 94, 95, 96, 97, 133, 134, 135, 136, 137, 138, 139, 140, 141, 142, 143, 144, 145, 146, 147, 148, 149, 150, 151, 152, 153, 154, 155, 156, 157, 158, 159, 160, 161, 162, 163, 164, 165, 166, 167, 168, 169, 170, 171, 172, 173, 174, 175, 176, 177, 178, 179, 180, 181, 182, 183, 184, 185, 186, 187, 188, 189, 190, 191, 192, 193, 194, 195, 196, 197, 198, 199, 200, 201, 202, 203, 204, 205, 206, 207, 208, 209, 210, 211, 212, 213, 214, 215, 216, 217, 218, 219, 220, 221, 222, 223, 224, 225, 226, 227, 228, 229, 230, 231, 232, 233, 234, 235, 236, 237, 238, 239, 240, 241, 242, 243, 244, 245, 246, 247, 248, 249, 250, 251, 252, 253, 254, 255, 256, 257, 258, 259, 260, 261, 262, 263, 264, 265, 266, 267, 268, 269, 270, 271, 272, 273, 274, 275, 276, 277, 278, 279, 280, 281, 282, 283, 284, 285, 286, 287, 288, 289, 290, 291, 292, 293, 294, 295, 296, 297, 298, 299, 300, 301, 302, 303, 304, 305, 306, 307, 308, 309, 310, 311, 312, 313, 314, 315, 316, 317, 318, 319, 320, 321, 322, 323, 324, 325, 326, 327, 328, 329, 330, 331, 332, 333, 334, 335, 336, 337, 338, 339, 340, 341, 342, 343, 344, 345, 346, 347, 348, 349, 350, 351, 352, 353, 354, 355, 356, 357, 358, 359, 360, 361, 362, 363, 364, 365, 366, 367, 368, 369, 370, 371, 372, 373, 374, 375, 376, 377, 378, 379, 380, 381, 382, 383, 384, 385, 386, 387, 388, 389, 390, 391, 392, 393, 394, 395, 396, 397, 398, 399, 400, 401, 402, 403, 404, 405, 406, 407, 408, 409, 410, 411, 412, 413, 414, 415, 416, 417, 418, 419, 420, 421, 422, 423, 424, 425, 426, 427, 428, 429, 430, 431, 432, 434, 435, 436, 437, 438, 439, 440, 441, 442, 443, 444, 445, 446, 447, 448, 449, 450, 451, 452, 453, 454, 455, 456, 457, 458, 459, 460, 461], [0.0, 0.0, 0.0, 0.000835, 0.0508, 2.419e-07, 0.0, 0.0, 0.0, 0.0, 0.01481, 0.0, 0.005635, 0.08437, 0.04447, 0.0003466, 0.9864, 1.0, 0.9891, 0.9992, 0.9814, 0.9548, 0.9853, 1.0, 0.9908, 1.0, 0.97, 0.9643, 0.991, 1.0, 0.9694, 1.0, 1.0, 1.0, 1.0, 1.0, 0.9999, 1.0, 0.948, 1.0, 1.0, 1.0, 1.0, 1.0, 1.0, 1.0, 1.0, 1.0, 1.0, 1.0, 0.9895, 0.9981, 1.0, 1.0, 1.0, 0.9999, 0.9976, 1.0, 1.0, 1.0, 1.0, 1.0, 1.0, 1.0, 1.0, 1.0, 0.9981, 1.0, 1.0, 1.0, 1.0, 0.9846, 1.0, 1.0, 1.0, 0.9999, 1.0, 1.0, 1.0, 1.0, 1.0, 1.0, 1.0, 1.0, 1.0, 0.9663, 1.0, 0.9999, 0.9999, 0.9959, 1.0, 1.0, 1.0, 1.0, 1.0, 1.0, 1.0, 0.9989, 1.0, 1.0, 1.0, 1.0, 1.0, 1.0, 1.0, 1.0, 1.0, 1.0, 1.0, 1.0, 1.0, 1.0, 1.0, 1.0, 1.0, 1.0, 1.0, 1.0, 1.0, 1.0, 1.0, 1.0, 1.0, 1.0, 1.0, 1.0, 1.0, 1.0, 0.9987, 1.0, 1.0, 1.0, 1.0, 1.0, 1.0, 1.0, 1.0, 1.0, 1.0, 1.0, 1.0, 0.9839, 0.998, 1.0, 1.0, 1.0, 1.0, 1.0, 1.0, 1.0, 1.0, 1.0, 1.0, 1.0, 1.0, 1.0, 1.0, 0.9987, 0.9995, 1.0, 1.0, 1.0, 1.0, 1.0, 1.0, 1.0, 1.0, 1.0, 1.0, 1.0, 1.0, 0.9981, 1.0, 1.0, 0.9999, 1.0, 1.0, 1.0, 1.0, 0.9996, 1.0, 1.0, 0.9972, 1.0, 1.0, 1.0, 1.0, 1.0, 1.0, 1.0, 1.0, 0.9999, 1.0, 0.9997, 0.9998, 1.0, 1.0, 1.0, 1.0, 1.0, 1.0, 1.0, 1.0, 1.0, 1.0, 1.0, 1.0, 1.0, 1.0, 1.0, 1.0, 1.0, 1.0, 1.0, 1.0, 1.0, 1.0, 1.0, 1.0, 1.0, 1.0, 1.0, 1.0, 1.0, 1.0, 1.0, 1.0, 1.0, 1.0, 1.0, 1.0, 1.0, 1.0, 1.0, 1.0, 1.0, 1.0, 1.0, 1.0, 1.0, 1.0, 1.0, 1.0, 1.0, 1.0, 1.0, 1.0, 1.0, 1.0, 1.0, 1.0, 1.0, 1.0, 1.0, 0.9979, 0.9957, 1.0, 1.0, 1.0, 1.0, 1.0, 1.0, 1.0, 1.0, 1.0, 1.0, 1.0, 1.0, 1.0, 1.0, 1.0, 1.0, 1.0, 1.0, 1.0, 1.0, 1.0, 1.0, 1.0, 1.0, 1.0, 1.0, 1.0, 1.0, 1.0, 1.0, 1.0, 1.0, 1.0, 1.0, 1.0, 1.0, 1.0, 1.0, 1.0, 1.0, 1.0, 1.0, 1.0, 1.0, 1.0, 1.0, 1.0, 1.0, 0.9973, 1.0, 1.0, 1.0, 1.0, 0.9998, 0.9992, 1.0, 1.0, 1.0, 0.9999, 1.0, 1.0, 1.0, 1.0, 1.0, 1.0, 1.0, 1.0, 1.0, 0.9961, 0.9962, 1.0, 1.0, 1.0, 0.9789, 1.0, 1.0, 1.0, 1.0, 1.0, 1.0, 1.0, 1.0, 1.0, 1.0, 1.0, 1.0, 1.0, 1.0]): _vg.add([_i], _w, 'REPLACE')
_vg = ob_mat.vertex_groups.new(name='Head_end')
for _i, _w in zip([133, 134, 135, 136, 137, 138, 139, 140, 141, 142, 143, 144, 145, 146, 147, 148, 149, 150, 151, 152, 153, 154, 155, 156, 157, 158, 159, 160, 161, 162, 163, 164, 165, 166, 167, 168, 169, 170, 171, 172, 173, 174, 175, 176, 177, 178, 179, 180, 181, 182, 183, 184, 185, 186, 187, 188, 189, 190, 191, 192, 193, 194, 195, 196, 197, 198, 199, 200, 201, 202, 203, 204, 205, 206, 207, 208, 209, 210, 211, 212, 213, 214, 215, 216, 217, 218, 219, 220, 221, 222, 223, 224, 225, 226, 227, 228, 229, 230, 231, 232, 233, 234, 235, 236, 237, 238, 239, 240, 241, 242, 243, 244, 245, 246, 247, 248, 249, 250, 251, 252, 253, 254, 255, 256, 257, 258, 259, 260, 261, 262, 263, 264, 265, 266, 267, 268, 269, 270, 271, 272, 273, 274, 275, 276, 277, 278, 279, 280, 281, 282, 283, 284, 285, 286, 287, 288, 289, 290, 291, 292, 293, 294, 295, 296, 297, 298, 299, 300, 301, 302, 303, 304, 305, 306, 307, 308, 309, 310, 311, 312, 313, 314, 315, 316, 317, 318, 319, 320, 321, 322, 323, 324, 325, 326, 327, 328, 329, 330, 331, 332, 333, 334, 335, 336, 337, 338, 339, 340, 341, 342, 343, 344, 345, 346, 347, 348, 349, 350, 351, 352, 353, 354, 355, 356, 357, 358, 359, 360, 361, 362, 363, 364, 365, 366, 367, 368, 369, 370, 371, 372, 373, 374, 375, 376, 377, 378, 379, 380, 381, 382, 383, 384, 385, 386, 387, 388, 389, 390, 391, 392, 393, 394, 395, 396, 397, 398, 399, 400, 401, 402, 403, 404, 405, 406, 407, 408, 409, 410, 411, 412, 413, 414, 415, 416, 417, 418, 419, 420, 421, 422, 423, 424, 425, 426, 427, 428, 429, 430, 431, 432, 433, 434, 435, 436, 437, 438, 439, 440, 441, 442, 443, 444, 445, 446, 447, 448, 449, 450, 451, 452, 453, 454, 455, 456, 457, 458, 459, 460, 461], [0.01695, 0.04682, 0.02303, 0.05202, 0.09829, 0.2237, 0.109, 0.2303, 0.1696, 0.2145, 0.1995, 0.2343, 0.1867, 0.3814, 0.2288, 0.4016, 0.3484, 0.3877, 0.4178, 0.43, 0.3173, 0.4482, 0.437, 0.4894, 0.1931, 0.883, 0.1987, 0.8898, 0.2667, 0.8493, 0.2979, 0.5219, 0.351, 0.4305, 0.5058, 0.5039, 0.9214, 0.514, 0.5303, 0.9248, 0.5647, 0.5287, 0.6075, 0.8239, 0.7871, 0.7681, 0.7456, 0.7319, 0.7154, 0.8897, 0.7802, 0.8525, 0.8145, 0.4817, 0.5426, 0.3812, 0.3744, 0.4514, 0.4321, 0.4969, 0.5206, 0.651, 0.6426, 0.6529, 0.6197, 0.5469, 0.6432, 0.6448, 0.6775, 0.7953, 0.81, 0.8772, 0.8841, 0.7945, 0.8811, 0.8754, 0.36, 0.3878, 0.4417, 0.4607, 0.3855, 0.5417, 0.5059, 0.4197, 0.9181, 0.9254, 0.9235, 0.4112, 0.4808, 0.485, 0.5571, 0.3931, 0.5025, 0.5004, 0.465, 0.9105, 0.9089, 0.9138, 0.9101, 0.4997, 0.5438, 0.5538, 0.5895, 0.5309, 0.6028, 0.6014, 0.5846, 0.7689, 0.7588, 0.6361, 0.5407, 0.6122, 0.8668, 0.6939, 0.7125, 0.69, 0.7158, 0.6787, 0.7659, 0.7813, 0.4713, 0.4967, 0.5005, 0.8608, 0.8548, 0.8899, 0.8943, 0.8508, 0.8943, 0.8891, 0.9146, 0.4863, 0.4962, 0.5025, 0.5212, 0.565, 0.5843, 0.5836, 0.6307, 0.9556, 0.9618, 0.9623, 0.9611, 0.9624, 0.8348, 0.8359, 0.9828, 0.9827, 0.7641, 0.7583, 0.9835, 0.9835, 0.9515, 0.9586, 0.9529, 0.9591, 0.9651, 0.9705, 0.955, 0.9643, 0.9703, 0.9817, 0.9828, 0.9794, 0.9803, 0.9828, 0.9815, 0.9803, 0.9792, 0.9306, 0.8971, 0.9089, 0.9383, 0.9275, 0.8913, 0.94, 0.9125, 0.9503, 0.9502, 0.761, 0.7552, 0.7491, 0.7304, 0.6789, 0.7105, 0.8257, 0.8226, 0.8191, 0.8107, 0.718, 0.7368, 0.8727, 0.8665, 0.8269, 0.8378, 0.9544, 0.9556, 0.9482, 0.9612, 0.9609, 0.9465, 0.9404, 0.9463, 0.9453, 0.9445, 0.9459, 0.9365, 0.94, 0.9383, 0.9409, 0.9384, 0.9667, 0.9711, 0.972, 0.9709, 0.9721, 0.9741, 0.9758, 0.9779, 0.9806, 0.9758, 0.9742, 0.9806, 0.9781, 0.966, 0.97, 0.9668, 0.9704, 0.9728, 0.9763, 0.9665, 0.9723, 0.9761, 0.9787, 0.9777, 0.9787, 0.9775, 0.9819, 0.9811, 0.982, 0.9811, 0.926, 0.9366, 0.9361, 0.9241, 0.8386, 0.8554, 0.808, 0.86, 0.8442, 0.7788, 0.7851, 0.9057, 0.9053, 0.8823, 0.8864, 0.8471, 0.7639, 0.7591, 0.8444, 0.908, 0.911, 0.8986, 0.9011, 0.9541, 0.9543, 0.9493, 0.9435, 0.9433, 0.9487, 0.9671, 0.9641, 0.9671, 0.9642, 0.9597, 0.9598, 0.9297, 0.9309, 0.8486, 0.7714, 0.7644, 0.657, 0.6737, 0.6032, 0.665, 0.7555, 0.7413, 0.6201, 0.6091, 0.5944, 0.6116, 0.8535, 0.855, 0.786, 0.7776, 0.9217, 0.9216, 0.7147, 0.7996, 0.8447, 1.0, 0.8592, 0.8335, 0.8883, 0.8532, 0.7971, 0.7369, 0.7732, 0.886, 0.5829, 0.5786, 0.5579, 0.5609, 0.9162, 0.9332, 0.9343, 0.918, 0.8594, 0.8576, 0.8567, 0.8522, 0.8906, 0.8871, 0.9383, 0.9382, 0.9218, 0.8958, 0.9224, 0.8969]): _vg.add([_i], _w, 'REPLACE')
_vg = ob_mat.vertex_groups.new(name='LeftUpperArm')
for _i, _w in zip([3, 7, 16, 17, 18, 19, 24, 25, 26, 30, 31, 32, 33, 34, 35, 36, 38, 39, 40, 41, 42, 43, 44, 48, 49, 50, 52, 53, 54, 55, 56, 57, 60, 61, 62, 63, 64, 65, 66, 67, 68, 69, 70, 71, 72, 73, 74, 75, 76, 77, 78, 79, 80, 81, 82, 83, 84, 85, 86, 87, 88, 89, 90, 91, 92, 93, 94, 95, 96, 97, 98, 99, 100, 101, 102, 103, 104, 105, 106, 107, 108, 109, 110, 111, 112, 113, 114, 115, 118, 119, 123, 128, 130, 133, 134, 137, 145, 153, 161, 165, 209, 210, 213, 216, 220, 221, 224, 227, 253, 254], [0.0, 0.0, 0.0, 0.0, 0.0, 0.0, 0.0, 0.0, 0.0, 0.0, 0.0, 0.0, 0.0, 0.0, 0.0, 0.0, 0.0, 0.0, 0.0, 0.0, 0.0, 0.0, 0.0, 1.161e-07, 6.255e-15, 0.0, 0.0, 0.0, 0.0, 0.0, 2.509e-06, 0.0, 5.454e-06, 0.009992, 0.0, 0.0, 0.0, 0.0, 4.504e-05, 2.748e-06, 9.829e-15, 1.604e-07, 0.0, 0.0, 0.0009912, 0.0005975, 0.0, 0.0, 0.01804, 0.0398, 6.671e-10, 0.1182, 2.957e-12, 2.767e-06, 0.0, 0.0001466, 3.092e-05, 1.011e-10, 2.564e-06, 1.995e-05, 1.145e-10, 0.0, 0.003092, 2.57e-20, 0.003862, 0.001098, 0.0, 0.0, 1.137e-13, 2.368e-10, 0.0, 0.0, 0.8911, 0.8903, 0.8943, 0.0, 0.0, 0.8948, 0.0, 0.0, 0.09148, 0.09141, 0.0, 0.09175, 0.0, 0.09179, 0.0, 0.0, 0.0, 0.0, 0.0, 0.0, 0.0, 0.0, 0.0, 0.0, 0.0, 0.0, 0.0, 0.0, 0.0, 0.0, 0.0, 0.0, 0.0, 0.0, 0.0, 0.0, 0.0, 0.0]): _vg.add([_i], _w, 'REPLACE')
_vg = ob_mat.vertex_groups.new(name='LeftLowerArm')
for _i, _w in zip([2, 3, 16, 22, 23, 24, 25, 26, 27, 28, 29, 30, 31, 32, 33, 34, 35, 36, 37, 39, 41, 42, 43, 44, 45, 48, 49, 51, 53, 54, 55, 56, 57, 60, 61, 63, 65, 66, 67, 68, 69, 72, 73, 75, 77, 78, 79, 80, 81, 83, 86, 87, 88, 90, 91, 92, 93, 95, 96, 97, 98, 100, 101, 102, 104, 105, 106, 107, 108, 109, 111, 112, 113, 114, 115, 116, 117, 119, 120, 121, 124, 125, 127, 129, 130, 131, 133, 134, 137, 142, 146, 150, 154, 210, 216], [0.0, 0.0, 0.0, 0.0, 0.0, 0.0, 0.0, 0.0, 0.0, 0.0, 0.0, 0.0, 0.0, 0.0, 0.0, 0.0, 0.0, 0.0, 0.0, 0.0, 0.0, 0.0, 0.0, 0.0, 0.0, 0.0, 0.0, 0.0, 0.0, 0.0, 0.0, 0.0, 0.0, 0.0, 0.0, 0.0, 0.0, 0.0, 0.0, 0.0, 0.0, 0.0, 0.0, 0.0, 0.0, 0.0, 0.0, 0.0, 0.0, 0.0, 0.0, 0.0, 0.0, 0.0, 0.0, 0.0, 0.0, 0.0, 0.0, 0.0, 0.0, 0.09255, 0.0926, 0.09232, 0.0, 0.09228, 0.0, 0.0, 0.9069, 0.9069, 0.9068, 0.0, 0.9068, 0.0, 0.0, 0.99, 0.99, 0.0, 0.99, 0.99, 0.9982, 0.9983, 0.9983, 0.9982, 0.0, 0.0, 0.0, 0.0, 0.0, 0.0, 0.0, 0.0, 0.0, 0.0, 0.0]): _vg.add([_i], _w, 'REPLACE')
_vg = ob_mat.vertex_groups.new(name='LeftHand')
_vg = ob_mat.vertex_groups.new(name='LeftHand_end')
_vg = ob_mat.vertex_groups.new(name='RightUpperArm')
for _i, _w in zip([30, 31, 38, 46, 47, 50, 51, 52, 53, 54, 56, 58, 59, 60, 61, 62, 63, 64, 65, 66, 68, 69, 70, 71, 72, 73, 74, 75, 76, 77, 78, 79, 80, 81, 82, 83, 84, 85, 86, 87, 88, 89, 90, 91, 92, 93, 94, 95, 96, 97, 98, 99, 100, 103, 104, 106, 107, 110, 112, 135, 137, 139, 143, 147, 149, 153, 155, 209, 213, 214, 442, 443, 445], [0.0, 0.0, 0.0, 1.945e-11, 4.308e-05, 0.0234, 0.01979, 0.0, 0.0, 0.0, 0.0, 1.161e-05, 0.005234, 0.0, 0.0, 6.474e-10, 6.653e-18, 0.0008122, 3.577e-15, 0.0, 0.0, 0.0, 0.06964, 0.01506, 0.0, 0.0, 2.277e-12, 8.394e-21, 8.555e-11, 4.394e-31, 3.804e-11, 0.03986, 0.0, 0.0, 1.08e-07, 0.0, 3.377e-21, 0.000293, 2.274e-08, 4.108e-11, 3.764e-08, 1.728e-05, 0.0, 3.358e-05, 6.454e-25, 1.778e-06, 2.974e-31, 1.955e-20, 0.0, 0.0, 0.8806, 0.8797, 0.0, 0.8839, 0.8597, 0.09545, 0.09538, 0.09575, 0.0958, 0.0, 0.0, 0.0, 0.0, 0.0, 0.0, 0.0, 0.0, 0.0, 0.0, 0.0, 0.0, 0.0, 0.0]): _vg.add([_i], _w, 'REPLACE')
_vg = ob_mat.vertex_groups.new(name='RightLowerArm')
for _i, _w in zip([98, 99, 103, 104, 106, 107, 110, 112, 114, 115, 118, 119, 122, 123, 126, 128], [0.1026, 0.1027, 0.1024, 0.1023, 0.9027, 0.9028, 0.9027, 0.9027, 0.9913, 0.9913, 0.9913, 0.9913, 0.9982, 0.9984, 0.9984, 0.9982]): _vg.add([_i], _w, 'REPLACE')
_vg = ob_mat.vertex_groups.new(name='RightHand')
_vg = ob_mat.vertex_groups.new(name='RightHand_end')
for _i, _w in zip([418, 419], [0.01245, 0.001973]): _vg.add([_i], _w, 'REPLACE')
_vg = ob_mat.vertex_groups.new(name='LeftUpperLeg')
for _i, _w in zip([13, 14, 15, 20, 21, 22, 23, 24, 27, 28, 29, 30, 31, 32, 33, 34, 35, 36, 37, 38, 39, 40, 41, 42, 43, 44, 45, 46, 48, 49, 50, 51, 52, 53, 54, 55, 56, 57, 60, 61, 63, 64, 65, 66, 67, 68, 69, 72, 73, 76, 78, 80, 81, 88, 94, 96, 97, 98, 99, 106, 107, 112, 131, 132, 138, 216], [0.001529, 0.008872, 0.1021, 1.0, 1.0, 1.0, 0.9986, 0.0, 1.0, 1.0, 0.9993, 0.0, 0.0, 0.0, 0.0, 3.323e-05, 2.5e-16, 2.131e-16, 0.0004003, 0.0, 0.0, 1.609e-17, 0.0, 0.000169, 0.001129, 2.801e-06, 1.494e-08, 0.0, 3.759e-09, 2.488e-07, 0.0, 0.0, 0.0, 0.0, 0.01044, 2.949e-08, 3.997e-06, 1.263e-09, 2.651e-10, 2.778e-05, 0.0, 0.0, 0.0, 0.0, 0.0, 2.176e-13, 0.001659, 0.0, 0.0, 0.0, 0.0, 0.0, 0.0, 0.0, 0.0, 0.0, 0.0, 0.0, 0.0, 0.0, 0.0, 0.0, 1.0, 1.0, 0.0, 0.0]): _vg.add([_i], _w, 'REPLACE')
_vg = ob_mat.vertex_groups.new(name='LeftLowerLeg')
for _i, _w in zip([8, 9, 10, 11, 12, 13, 14, 15, 20, 21, 22, 23, 131], [1.0, 1.0, 1.0, 1.0, 0.999, 1.0, 1.0, 1.0, 0.9999, 0.9999, 1.0, 0.9783, 0.0003883]): _vg.add([_i], _w, 'REPLACE')
_vg = ob_mat.vertex_groups.new(name='LeftFoot')
for _i, _w in zip([0, 1, 8, 9, 10, 12, 13, 14, 15, 20, 22, 25, 26, 30, 36, 37, 38, 44, 45, 123], [0.0, 0.0, 0.0008598, 0.0, 0.003211, 1.428e-12, 0.0886, 3.03e-23, 0.05065, 0.0, 0.0, 0.0, 0.0, 0.0, 0.0, 0.0, 0.0, 0.0, 0.0, 0.0]): _vg.add([_i], _w, 'REPLACE')
_vg = ob_mat.vertex_groups.new(name='LeftFoot_end')
_vg = ob_mat.vertex_groups.new(name='RightUpperLeg')
for _i, _w in zip([0, 1, 2, 3, 7, 16, 17, 18, 19, 24, 25, 26, 30, 31, 32, 33, 34, 35, 38, 39, 40, 41, 42, 43, 45, 46, 47, 49, 50, 51, 52, 53, 54, 55, 56, 57, 58, 59, 62, 63, 64, 65, 66, 67, 68, 69, 70, 71, 74, 75, 76, 82, 98, 99, 100, 103, 104, 106, 107, 108, 110, 112, 130, 134, 138, 140], [0.03099, 0.1405, 0.01588, 0.201, 0.004314, 0.8857, 1.0, 1.0, 0.9787, 0.9252, 1.0, 0.9705, 0.002582, 1.198e-08, 1.648e-05, 0.0009574, 0.0, 0.0, 2.33e-06, 0.0, 0.0001628, 0.000302, 0.002552, 6.153e-08, 0.0, 2.934e-12, 4.686e-15, 0.0, 2.046e-06, 2.846e-13, 2.508e-11, 1.646e-08, 0.0, 0.0, 0.0, 0.0, 5.187e-09, 2.515e-10, 8.916e-10, 3.575e-11, 0.0, 0.0, 0.0, 0.0, 0.0, 0.0, 0.0, 0.0, 0.0, 0.0, 0.0, 0.0, 0.0, 0.0, 0.0, 0.0, 0.0, 0.0, 0.0, 0.0, 0.0, 0.0, 1.0, 0.0, 0.0, 0.0]): _vg.add([_i], _w, 'REPLACE')
_vg = ob_mat.vertex_groups.new(name='RightLowerLeg')
for _i, _w in zip([0, 1, 2, 3, 4, 5, 6, 7, 16, 17], [0.9999, 0.9984, 1.0, 1.0, 1.0, 0.996, 1.0, 0.9976, 0.06714, 0.05041]): _vg.add([_i], _w, 'REPLACE')
_vg = ob_mat.vertex_groups.new(name='RightFoot')
for _i, _w in zip([0, 1, 2, 3, 4, 5, 6, 7, 9, 16, 17, 18, 19, 20, 22, 23, 24, 25, 26, 27, 28, 29, 30, 31, 32, 33, 34, 38, 40, 42, 44, 52, 54, 56, 114, 115, 118, 119, 122, 123, 126, 128, 130], [8.332e-13, 2.053e-18, 1.005e-19, 3.393e-06, 0.0, 0.0, 9.739e-14, 0.0, 0.0, 0.0, 0.0, 0.0, 0.0, 0.0, 0.0, 0.0, 0.0, 0.0, 0.0, 0.0, 0.0, 0.0, 0.0, 0.0, 0.0, 0.0, 0.0, 0.0, 0.0, 0.0, 0.0, 0.0, 0.0, 0.0, 0.0, 0.0, 0.0, 0.0, 0.0, 0.0, 0.0, 0.0, 0.0]): _vg.add([_i], _w, 'REPLACE')
_vg = ob_mat.vertex_groups.new(name='RightFoot_end')
_vg = ob_mat.vertex_groups.new(name='VoxelKaduki')
for _i, _w in zip([0, 1, 2, 3, 4, 5, 6, 7, 8, 9, 10, 11, 12, 13, 14, 15, 16, 17, 18, 19, 20, 21, 22, 23, 24, 25, 26, 27, 28, 29, 30, 31, 32, 33, 34, 35, 36, 37, 38, 39, 40, 41, 42, 43, 44, 45, 46, 47, 48, 49, 50, 51, 52, 53, 54, 55, 56, 57, 58, 59, 60, 61, 62, 63, 64, 65, 66, 67, 68, 69, 70, 71, 72, 73, 74, 75, 76, 77, 78, 79, 80, 81, 82, 83, 84, 85, 86, 87, 88, 89, 90, 91, 92, 93, 94, 95, 96, 97, 98, 99, 100, 101, 102, 103, 104, 105, 106, 107, 108, 109, 110, 111, 112, 113, 114, 115, 116, 117, 118, 119, 120, 121, 122, 123, 124, 125, 126, 127, 128, 129, 130, 131, 133, 134, 135, 136, 137, 138, 139, 140, 141, 142, 143, 144, 145, 146, 147, 148, 149, 150, 151, 152, 153, 154, 155, 156, 157, 158, 159, 160, 161, 162, 163, 164, 165, 166, 167, 168, 169, 170, 171, 172, 173, 174, 175, 176, 177, 178, 179, 180, 181, 182, 183, 184, 185, 186, 187, 188, 189, 190, 191, 192, 193, 194, 195, 196, 197, 198, 199, 200, 201, 202, 203, 204, 205, 206, 207, 208, 209, 210, 211, 212, 213, 214, 215, 216, 217, 218, 219, 220, 221, 222, 223, 224, 225, 226, 227, 228, 229, 230, 231, 232, 233, 234, 235, 236, 237, 238, 239, 240, 241, 242, 243, 244, 245, 246, 247, 248, 249, 250, 251, 252, 253, 254, 255, 256, 257, 258, 259, 260, 261, 262, 263, 264, 265, 266, 267, 268, 269, 270, 271, 272, 273, 274, 275, 276, 277, 278, 280, 281, 282, 284, 285, 286, 287, 288, 289, 290, 291, 292, 293, 294, 295, 296, 297, 298, 299, 300, 302, 303, 304, 305, 306, 307, 308, 309, 310, 311, 312, 313, 314, 315, 316, 317, 318, 319, 320, 321, 322, 323, 324, 325, 326, 327, 328, 329, 330, 331, 332, 333, 334, 335, 336, 337, 338, 339, 340, 341, 342, 343, 344, 345, 346, 347, 348, 349, 350, 351, 352, 353, 354, 355, 356, 357, 358, 359, 360, 361, 362, 363, 364, 365, 366, 367, 368, 369, 370, 371, 372, 374, 375, 376, 377, 378, 379, 380, 381, 382, 383, 384, 385, 386, 387, 388, 389, 390, 391, 392, 393, 394, 395, 396, 397, 398, 399, 400, 401, 402, 403, 404, 405, 406, 407, 408, 409, 410, 411, 412, 413, 414, 415, 416, 417, 418, 419, 420, 421, 422, 423, 424, 425, 426, 427, 428, 429, 430, 431, 432, 434, 435, 436, 437, 438, 439, 440, 441, 442, 443, 444, 445, 446, 447, 448, 449, 450, 451, 452, 453, 454, 455, 456, 457, 458, 459, 460, 461], [0.0, 4.864e-39, 4.389e-11, 5.858e-11, 2.147e-20, 1.33e-30, 1.312e-22, 1.367e-38, 1.384e-29, 0.0, 2.955e-24, 1.401e-44, 7.301e-27, 0.0, 5.228e-24, 0.0, 0.0, 2.199e-14, 0.0, 0.0, 0.0, 0.0, 9.427e-33, 0.0, 0.0, 0.0, 0.0, 0.0, 0.0, 0.0, 4.053e-40, 5.916e-25, 0.0, 0.0, 0.0, 0.0, 0.0, 0.0, 5.451e-39, 6.388e-26, 1.654e-41, 0.0, 3.806e-42, 0.0, 4.864e-40, 0.0, 2.176e-40, 1.033e-40, 7.653e-30, 1.378e-39, 8.353e-28, 2.298e-20, 2.637e-30, 0.0, 5.063e-31, 1.218e-27, 0.0, 0.0, 8.517e-27, 7.681e-28, 1.061e-21, 2.795e-28, 1.652e-16, 8.412e-29, 3.207e-19, 2.861e-18, 2.521e-20, 8.131e-19, 7.899e-20, 0.0, 0.0, 0.0, 0.0, 0.0, 5.032e-24, 1.795e-21, 3.272e-25, 1.625e-15, 5.652e-11, 3.647e-15, 3.395e-09, 9.602e-24, 0.0, 0.0, 1.837e-19, 5.055e-20, 2.984e-19, 4.455e-14, 2.147e-16, 0.0, 0.0, 2.522e-17, 2.536e-17, 8.897e-06, 0.0, 0.0, 0.0, 0.0, 0.0, 0.0, 0.0, 0.0, 0.0, 0.0, 0.0, 0.0, 0.0, 0.0, 0.0, 0.0, 0.0, 0.0, 0.0, 0.0, 0.0, 0.0, 0.0, 0.0, 0.0, 0.0, 0.0, 0.0, 0.0, 0.0, 0.0, 0.0, 0.0, 0.0, 0.0, 0.0, 0.0, 6.223e-31, 0.0, 0.0, 0.0, 0.0, 0.0, 0.0, 0.0, 0.0, 0.0, 0.0, 0.0, 0.0, 0.0, 0.0, 0.0, 0.0, 0.0, 0.0, 0.0, 0.0, 0.0, 0.0, 0.0, 0.0, 0.0, 0.0, 0.0, 0.0, 0.0, 0.0, 0.0, 0.0, 0.0, 0.0, 0.0, 0.0, 0.0, 0.0, 0.0, 0.0, 0.0, 0.0, 0.0, 0.0, 0.0, 0.0, 0.0, 0.0, 0.0, 0.0, 0.0, 0.0, 0.0, 0.0, 0.0, 0.0, 0.0, 0.0, 0.0, 0.0, 0.0, 0.0, 0.0, 0.0, 0.0, 0.0, 0.0, 0.0, 0.0, 0.0, 0.0, 0.0, 0.0, 0.0, 0.0, 0.0, 0.0, 0.0, 0.0, 0.0, 0.0, 0.0, 0.0, 0.0, 0.0, 0.0, 0.0, 0.0, 0.0, 0.0, 0.0, 0.0, 0.0, 0.0, 0.0, 0.0, 0.0, 0.0, 0.0, 0.0, 0.0, 0.0, 0.0, 0.0, 0.0, 0.0, 0.0, 0.0, 0.0, 0.0, 0.0, 0.0, 0.0, 0.0, 0.0, 0.0, 0.0, 0.0, 0.0, 0.0, 0.0, 0.0, 0.0, 0.0, 0.0, 0.0, 0.0, 0.0, 0.0, 0.0, 0.0, 0.0, 0.0, 0.0, 0.0, 0.0, 0.0, 0.0, 0.0, 0.0, 0.0, 0.0, 0.0, 0.0, 0.0, 0.0, 0.0, 0.0, 0.0, 0.0, 0.0, 0.0, 0.0, 0.0, 0.0, 0.0, 0.0, 0.0, 0.0, 0.0, 0.0, 0.0, 0.0, 0.0, 0.0, 0.0, 0.0, 0.0, 0.0, 0.0, 0.0, 0.0, 0.0, 0.0, 0.0, 0.0, 0.0, 0.0, 0.0, 0.0, 0.0, 0.0, 0.0, 0.0, 0.0, 0.0, 0.0, 0.0, 0.0, 0.0, 0.0, 0.0, 0.0, 0.0, 0.0, 0.0, 0.0, 0.0, 0.0, 0.0, 0.0, 0.0, 0.0, 0.0, 0.0, 0.0, 0.0, 0.0, 0.0, 0.0, 0.0, 0.0, 0.0, 0.0, 0.0, 0.0, 0.0, 0.0, 0.0, 0.0, 0.0, 0.0, 0.0, 0.0, 0.0, 0.0, 0.0, 0.0, 0.0, 0.0, 0.0, 0.0, 0.0, 0.0, 0.0, 0.0, 0.0, 0.0, 0.0, 0.0, 0.0, 0.0, 0.0, 0.0, 0.0, 0.0, 0.0, 0.0, 0.0, 0.0, 0.0, 0.0, 0.0, 0.0, 0.0, 0.0, 0.0, 0.0, 0.0, 0.0, 0.0, 0.0, 0.0, 0.0, 0.0, 0.0, 0.0, 0.0, 0.0, 0.0, 0.0, 0.0, 0.0, 0.0, 0.0, 0.0, 0.0, 0.0, 0.0, 0.0, 0.0, 0.0, 0.0, 0.0, 0.0, 0.0, 0.0, 0.0, 0.0, 0.0, 0.0, 0.0, 0.0, 0.0, 0.0, 0.0, 0.0, 0.0, 0.0, 0.0, 0.0, 0.0, 0.0, 0.0, 0.0, 0.0, 0.0, 0.0, 0.0, 0.0, 0.0, 0.0, 0.0, 0.0, 0.0, 0.0, 0.0, 0.0, 0.0, 0.0, 0.0, 0.0, 0.0, 0.0]): _vg.add([_i], _w, 'REPLACE')
_m = ob_mat.modifiers.new('Armature', 'ARMATURE')
_m = ob_mat.modifiers.new('Armature.001', 'ARMATURE')
_m.object = ob_armature

# ---- collection membership
col_collection_1.objects.link(ob_armature)
col_collection_1.objects.link(ob_mat)

# ---- scene / render settings (as saved in the file)
scene.frame_start = 1; scene.frame_end = 255; scene.frame_set(110)
scene.render.engine = 'BLENDER_EEVEE_NEXT'
scene.render.resolution_percentage = 50
scene.render.fps = 60
scene.render.dither_intensity = 0.0
scene.cycles.use_denoising = False
scene.cycles.samples = 128
scene.cycles.sampling_pattern = 'TABULATED_SOBOL'
scene.cycles.light_sampling_threshold = 0.0
scene.cycles.use_adaptive_sampling = False
scene.cycles.use_light_tree = False
scene.cycles.blur_glossy = 0.0
scene.cycles.sample_clamp_indirect = 0.0
scene.view_settings.view_transform = 'Standard'
bpy.context.view_layer.update()

# ---- added for rendering (the .blend has no active camera and no usable light): camera, sun
cam_auto = bpy.data.cameras.new('AutoCamera')
cam_auto.lens = 50.0
cam_auto.sensor_width = 36.0
cam_auto.clip_end = 1000.0
ob_auto_camera = bpy.data.objects.new('AutoCamera', cam_auto)
scene.collection.objects.link(ob_auto_camera)
ob_auto_camera.location = (1.18667, -1.36263, 1.45973)
ob_auto_camera.rotation_euler = (1.09748, -7.21219e-08, 0.694738)
scene.camera = ob_auto_camera
light_auto_sun = bpy.data.lights.new('AutoSun', 'SUN')
light_auto_sun.energy = 3.0
light_auto_sun.angle = 0.0523599
ob_auto_sun = bpy.data.objects.new('AutoSun', light_auto_sun)
scene.collection.objects.link(ob_auto_sun)
ob_auto_sun.rotation_euler = (0.872665, 0.174533, 0.523599)
bpy.context.view_layer.update()
